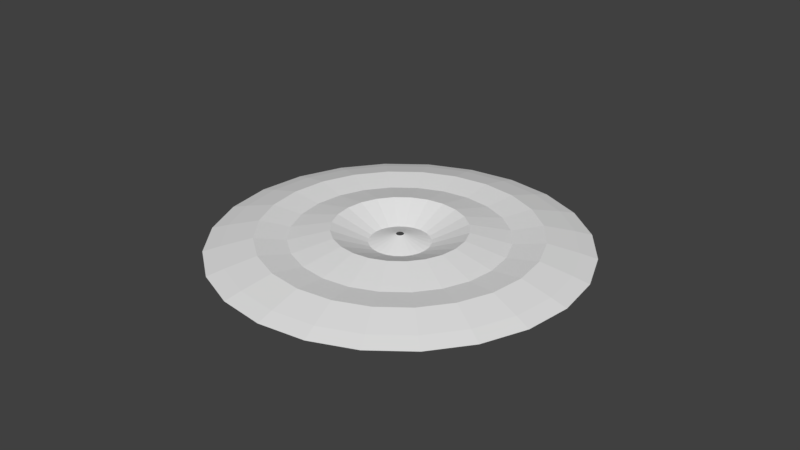 # Source: wave.blend  (saved by Blender 2.79.0; exported with 4.5.12 LTS)
import bpy
from mathutils import Matrix  # noqa: F401  (used for matrix-valued properties, if any)

bpy.ops.wm.read_factory_settings(use_empty=True)
scene = bpy.context.scene
scene.name = 'Scene'

# ---- collections
col_collection_1 = bpy.data.collections.new('Collection 1'); scene.collection.children.link(col_collection_1)
col_collection_1.hide_render = True
col_collection_1.hide_viewport = True
col_collection_2 = bpy.data.collections.new('Collection 2'); scene.collection.children.link(col_collection_2)
col_collection_2.hide_render = True
col_collection_2.hide_viewport = True
col_collection_3 = bpy.data.collections.new('Collection 3'); scene.collection.children.link(col_collection_3)
col_collection_3.hide_render = True
col_collection_3.hide_viewport = True
col_collection_6 = bpy.data.collections.new('Collection 6'); scene.collection.children.link(col_collection_6)
col_collection_6.hide_render = True
col_collection_6.hide_viewport = True
col_collection_7 = bpy.data.collections.new('Collection 7'); scene.collection.children.link(col_collection_7)
col_collection_7.hide_render = True
col_collection_7.hide_viewport = True
col_collection_8 = bpy.data.collections.new('Collection 8'); scene.collection.children.link(col_collection_8)
col_collection_8.hide_render = True
col_collection_8.hide_viewport = True
col_collection_9 = bpy.data.collections.new('Collection 9'); scene.collection.children.link(col_collection_9)

# ---- world
world_world = bpy.data.worlds.new('World'); scene.world = world_world
world_world.color = (0.05088, 0.05088, 0.05088)
world_world.use_sun_shadow = False
world_world.sun_shadow_jitter_overblur = 0.0
world_world.cycles.sampling_method = 'MANUAL'

# ---- meshes
me_cylinder = bpy.data.meshes.new('Cylinder')
me_cylinder.from_pydata([(-3.128e-08, 2.695, 0.4388), (0.0, 1.0, 0.11), (1.348, 2.334, 0.4388), (0.5, 0.866, 0.11), (2.334, 1.348, 0.4388), (0.866, 0.5, 0.11), (2.695, 8.093e-08, 0.4388), (1.0, -4.371e-08, 0.11), (2.334, -1.348, 0.4388), (0.866, -0.5, 0.11), (1.348, -2.334, 0.4388), (0.5, -0.866, 0.11), (3.757e-07, -2.695, 0.4388), (1.51e-07, -1.0, 0.11), (-1.348, -2.334, 0.4388), (-0.5, -0.866, 0.11), (-2.334, -1.348, 0.4388), (-0.866, -0.5, 0.11), (-2.695, -1.054e-06, 0.4388), (-1.0, -4.649e-07, 0.11), (-2.334, 1.348, 0.4388), (-0.866, 0.5, 0.11), (-1.348, 2.334, 0.4388), (-0.5, 0.866, 0.11), (-1.907e-08, 2.155, 0.1462), (1.078, 1.867, 0.1462), (1.867, 1.078, 0.1462), (2.155, 6.142e-08, 0.1462), (1.867, -1.078, 0.1462), (1.078, -1.867, 0.1462), (3.064e-07, -2.155, 0.1462), (-1.078, -1.867, 0.1462), (-1.867, -1.078, 0.1462), (-2.155, -8.464e-07, 0.1462), (-1.867, 1.078, 0.1462), (-1.078, 1.867, 0.1462), (-9.537e-09, 1.578, 0.5423), (0.7888, 1.366, 0.5423), (1.366, 0.7888, 0.5423), (1.578, 8.856e-09, 0.5423), (1.366, -0.7888, 0.5423), (0.7888, -1.366, 0.5423), (2.287e-07, -1.578, 0.5423), (-0.7888, -1.366, 0.5423), (-1.366, -0.7888, 0.5423), (-1.578, -6.557e-07, 0.5423), (-1.366, 0.7888, 0.5423), (-0.7888, 1.366, 0.5423), (-0.03589, 3.439, 0.01637), (1.672, 2.982, 0.01637), (2.922, 1.732, 0.01637), (3.379, 0.02425, 0.01637), (2.922, -1.683, 0.01637), (1.672, -2.933, 0.01637), (-0.03589, -3.391, 0.01637), (-1.743, -2.933, 0.01637), (-2.993, -1.683, 0.01637), (-3.451, 0.02425, 0.01637), (-2.993, 1.732, 0.01637), (-1.743, 2.982, 0.01637)], [], [(36, 1, 3, 37), (37, 3, 5, 38), (38, 5, 7, 39), (39, 7, 9, 40), (40, 9, 11, 41), (41, 11, 13, 42), (42, 13, 15, 43), (43, 15, 17, 44), (44, 17, 19, 45), (45, 19, 21, 46), (20, 34, 35, 22), (46, 21, 23, 47), (47, 23, 1, 36), (22, 35, 24, 0), (18, 33, 34, 20), (16, 32, 33, 18), (14, 31, 32, 16), (12, 30, 31, 14), (10, 29, 30, 12), (8, 28, 29, 10), (6, 27, 28, 8), (4, 26, 27, 6), (2, 25, 26, 4), (0, 24, 25, 2), (35, 47, 36, 24), (34, 46, 47, 35), (33, 45, 46, 34), (32, 44, 45, 33), (31, 43, 44, 32), (30, 42, 43, 31), (29, 41, 42, 30), (28, 40, 41, 29), (27, 39, 40, 28), (26, 38, 39, 27), (25, 37, 38, 26), (24, 36, 37, 25), (12, 14, 55, 54), (10, 12, 54, 53), (8, 10, 53, 52), (6, 8, 52, 51), (22, 0, 48, 59), (0, 2, 49, 48), (4, 6, 51, 50), (20, 22, 59, 58), (2, 4, 50, 49), (18, 20, 58, 57), (16, 18, 57, 56), (14, 16, 56, 55)])
me_cylinder.use_remesh_preserve_volume = False
me_cylinder.use_remesh_preserve_attributes = False
me_cylinder.use_mirror_vertex_groups = False
me_cylinder.update()
me_cylinder_001 = bpy.data.meshes.new('Cylinder.001')
me_cylinder_001.from_pydata([(-5.174e-08, 3.395, 0.01813), (-4.624e-09, 1.31, 0.5038), (0.8788, 3.28, 0.01813), (0.3391, 1.266, 0.5038), (1.698, 2.941, 0.01813), (0.6552, 1.135, 0.5038), (2.401, 2.401, 0.01813), (0.9265, 0.9265, 0.5038), (2.941, 1.698, 0.01813), (1.135, 0.6552, 0.5038), (3.28, 0.8788, 0.01813), (1.266, 0.3391, 0.5038), (3.395, 5.636e-07, 0.01813), (1.31, 1.359e-07, 0.5038), (3.28, -0.8788, 0.01813), (1.266, -0.3391, 0.5038), (2.941, -1.698, 0.01813), (1.135, -0.6552, 0.5038), (2.401, -2.401, 0.01813), (0.9265, -0.9265, 0.5038), (1.698, -2.941, 0.01813), (0.6552, -1.135, 0.5038), (0.8788, -3.28, 0.01813), (0.3391, -1.266, 0.5038), (1.27e-06, -3.395, 0.01813), (5.056e-07, -1.31, 0.5038), (-0.8788, -3.28, 0.01813), (-0.3391, -1.266, 0.5038), (-1.698, -2.941, 0.01813), (-0.6552, -1.135, 0.5038), (-2.401, -2.401, 0.01813), (-0.9265, -0.9265, 0.5038), (-2.941, -1.698, 0.01813), (-1.135, -0.6552, 0.5038), (-3.28, -0.8788, 0.01813), (-1.266, -0.3391, 0.5038), (-3.395, -1.271e-06, 0.01813), (-1.31, -5.722e-07, 0.5038), (-3.28, 0.8788, 0.01813), (-1.266, 0.3391, 0.5038), (-2.941, 1.698, 0.01813), (-1.135, 0.6552, 0.5038), (-2.401, 2.401, 0.01813), (-0.9265, 0.9265, 0.5038), (-1.698, 2.941, 0.01813), (-0.6552, 1.135, 0.5038), (-0.8788, 3.28, 0.01813), (-0.3391, 1.266, 0.5038), (-2.278e-08, 2.661, 0.3142), (0.6887, 2.57, 0.3142), (1.33, 2.304, 0.3142), (1.882, 1.882, 0.3142), (2.304, 1.33, 0.3142), (2.57, 0.6887, 0.3142), (2.661, 4.354e-07, 0.3142), (2.57, -0.6887, 0.3142), (2.304, -1.33, 0.3142), (1.882, -1.882, 0.3142), (1.33, -2.304, 0.3142), (0.6887, -2.57, 0.3142), (1.013e-06, -2.661, 0.3142), (-0.6887, -2.57, 0.3142), (-1.33, -2.304, 0.3142), (-1.882, -1.882, 0.3142), (-2.304, -1.33, 0.3142), (-2.57, -0.6887, 0.3142), (-2.661, -1.003e-06, 0.3142), (-2.57, 0.6887, 0.3142), (-2.304, 1.33, 0.3142), (-1.882, 1.882, 0.3142), (-1.33, 2.304, 0.3142), (-0.6887, 2.57, 0.3142), (-2.206e-08, 2.093, 0.1706), (0.5417, 2.022, 0.1706), (1.046, 1.813, 0.1706), (1.48, 1.48, 0.1706), (1.813, 1.046, 0.1706), (2.022, 0.5417, 0.1706), (2.093, 3.201e-07, 0.1706), (2.022, -0.5417, 0.1706), (1.813, -1.046, 0.1706), (1.48, -1.48, 0.1706), (1.046, -1.813, 0.1706), (0.5417, -2.022, 0.1706), (7.93e-07, -2.093, 0.1706), (-0.5417, -2.022, 0.1706), (-1.046, -1.813, 0.1706), (-1.48, -1.48, 0.1706), (-1.813, -1.046, 0.1706), (-2.022, -0.5417, 0.1706), (-2.093, -8.109e-07, 0.1706), (-2.022, 0.5417, 0.1706), (-1.813, 1.046, 0.1706), (-1.48, 1.48, 0.1706), (-1.046, 1.813, 0.1706), (-0.5417, 2.022, 0.1706), (8.752e-09, 0.3039, -0.02272), (0.07867, 0.2936, -0.02272), (0.152, 0.2632, -0.02272), (0.2149, 0.2149, -0.02272), (0.2632, 0.152, -0.02272), (0.2936, 0.07867, -0.02272), (0.3039, -8.647e-08, -0.02272), (0.2936, -0.07867, -0.02272), (0.2632, -0.152, -0.02272), (0.2149, -0.2149, -0.02272), (0.152, -0.2632, -0.02272), (0.07867, -0.2936, -0.02272), (1.271e-07, -0.3039, -0.02272), (-0.07867, -0.2936, -0.02272), (-0.152, -0.2632, -0.02272), (-0.2149, -0.2149, -0.02272), (-0.2632, -0.152, -0.02272), (-0.2936, -0.07867, -0.02272), (-0.3039, -2.507e-07, -0.02272), (-0.2936, 0.07867, -0.02272), (-0.2632, 0.152, -0.02272), (-0.2149, 0.2149, -0.02272), (-0.152, 0.2632, -0.02272), (-0.07867, 0.2936, -0.02272)], [], [(72, 1, 3, 73), (73, 3, 5, 74), (74, 5, 7, 75), (75, 7, 9, 76), (76, 9, 11, 77), (77, 11, 13, 78), (78, 13, 15, 79), (79, 15, 17, 80), (80, 17, 19, 81), (81, 19, 21, 82), (82, 21, 23, 83), (83, 23, 25, 84), (84, 25, 27, 85), (85, 27, 29, 86), (86, 29, 31, 87), (87, 31, 33, 88), (88, 33, 35, 89), (89, 35, 37, 90), (90, 37, 39, 91), (91, 39, 41, 92), (92, 41, 43, 93), (93, 43, 45, 94), (44, 70, 71, 46), (94, 45, 47, 95), (95, 47, 1, 72), (46, 71, 48, 0), (42, 69, 70, 44), (40, 68, 69, 42), (38, 67, 68, 40), (36, 66, 67, 38), (34, 65, 66, 36), (32, 64, 65, 34), (30, 63, 64, 32), (28, 62, 63, 30), (26, 61, 62, 28), (24, 60, 61, 26), (22, 59, 60, 24), (20, 58, 59, 22), (18, 57, 58, 20), (16, 56, 57, 18), (14, 55, 56, 16), (12, 54, 55, 14), (10, 53, 54, 12), (8, 52, 53, 10), (6, 51, 52, 8), (4, 50, 51, 6), (2, 49, 50, 4), (0, 48, 49, 2), (71, 95, 72, 48), (70, 94, 95, 71), (69, 93, 94, 70), (68, 92, 93, 69), (67, 91, 92, 68), (66, 90, 91, 67), (65, 89, 90, 66), (64, 88, 89, 65), (63, 87, 88, 64), (62, 86, 87, 63), (61, 85, 86, 62), (60, 84, 85, 61), (59, 83, 84, 60), (58, 82, 83, 59), (57, 81, 82, 58), (56, 80, 81, 57), (55, 79, 80, 56), (54, 78, 79, 55), (53, 77, 78, 54), (52, 76, 77, 53), (51, 75, 76, 52), (50, 74, 75, 51), (49, 73, 74, 50), (48, 72, 73, 49), (5, 3, 97, 98), (15, 13, 102, 103), (25, 23, 107, 108), (35, 33, 112, 113), (45, 43, 117, 118), (11, 9, 100, 101), (21, 19, 105, 106), (31, 29, 110, 111), (41, 39, 115, 116), (7, 5, 98, 99), (17, 15, 103, 104), (3, 1, 96, 97), (27, 25, 108, 109), (37, 35, 113, 114), (47, 45, 118, 119), (13, 11, 101, 102), (23, 21, 106, 107), (33, 31, 111, 112), (43, 41, 116, 117), (9, 7, 99, 100), (19, 17, 104, 105), (29, 27, 109, 110), (39, 37, 114, 115), (1, 47, 119, 96)])
_uv = me_cylinder_001.uv_layers.new(name='UVMap')
_uv.uv.foreach_set('vector', [0.3379, 0.41, 0.3379, 0.652, 0.297, 0.6519, 0.297, 0.4098, 0.297, 0.4098, 0.297, 0.6519, 0.2561, 0.6518, 0.2561, 0.4097, 0.2561, 0.4097, 0.2561, 0.6518, 0.2152, 0.6517, 0.2152, 0.4096, 0.2152, 0.4096, 0.2152, 0.6517, 0.1743, 0.6516, 0.1743, 0.4095, 0.1743, 0.4095, 0.1743, 0.6516, 0.1334, 0.6515, 0.1334, 0.4094, 0.1334, 0.4094, 0.1334, 0.6515, 0.09247, 0.6513, 0.09254, 0.4093, 0.09254, 0.4093, 0.09247, 0.6513, 0.05157, 0.6512, 0.05164, 0.4092, 0.05164, 0.4092, 0.05157, 0.6512, 0.01067, 0.6511, 0.01074, 0.4091, 0.9923, 0.4117, 0.9922, 0.6538, 0.9513, 0.6537, 0.9514, 0.4116, 0.9514, 0.4116, 0.9513, 0.6537, 0.9104, 0.6536, 0.9105, 0.4115, 0.9105, 0.4115, 0.9104, 0.6536, 0.8695, 0.6535, 0.8696, 0.4114, 0.8696, 0.4114, 0.8695, 0.6535, 0.8286, 0.6534, 0.8287, 0.4113, 0.8287, 0.4113, 0.8286, 0.6534, 0.7877, 0.6532, 0.7878, 0.4112, 0.7878, 0.4112, 0.7877, 0.6532, 0.7468, 0.6531, 0.7469, 0.4111, 0.7469, 0.4111, 0.7468, 0.6531, 0.7059, 0.653, 0.706, 0.411, 0.706, 0.411, 0.7059, 0.653, 0.665, 0.6529, 0.6651, 0.4108, 0.6651, 0.4108, 0.665, 0.6529, 0.6241, 0.6528, 0.6242, 0.4107, 0.6242, 0.4107, 0.6241, 0.6528, 0.5832, 0.6527, 0.5833, 0.4106, 0.5833, 0.4106, 0.5832, 0.6527, 0.5423, 0.6526, 0.5424, 0.4105, 0.5424, 0.4105, 0.5423, 0.6526, 0.5014, 0.6525, 0.5015, 0.4104, 0.5015, 0.4104, 0.5014, 0.6525, 0.4605, 0.6523, 0.4606, 0.4103, 0.4606, 0.4103, 0.4605, 0.6523, 0.4196, 0.6522, 0.4197, 0.4102, 0.4198, 0.01811, 0.4198, 0.2434, 0.3789, 0.2433, 0.3789, 0.018, 0.4197, 0.4102, 0.4196, 0.6522, 0.3787, 0.6521, 0.3788, 0.4101, 0.3788, 0.4101, 0.3787, 0.6521, 0.3379, 0.652, 0.3379, 0.41, 0.3789, 0.018, 0.3789, 0.2433, 0.338, 0.2432, 0.338, 0.01789, 0.4607, 0.01822, 0.4607, 0.2436, 0.4198, 0.2434, 0.4198, 0.01811, 0.5016, 0.01833, 0.5016, 0.2437, 0.4607, 0.2436, 0.4607, 0.01822, 0.5425, 0.01845, 0.5425, 0.2438, 0.5016, 0.2437, 0.5016, 0.01833, 0.5834, 0.01856, 0.5834, 0.2439, 0.5425, 0.2438, 0.5425, 0.01845, 0.6243, 0.01867, 0.6242, 0.244, 0.5834, 0.2439, 0.5834, 0.01856, 0.6652, 0.01878, 0.6651, 0.2441, 0.6242, 0.244, 0.6243, 0.01867, 0.7061, 0.01889, 0.706, 0.2442, 0.6651, 0.2441, 0.6652, 0.01878, 0.747, 0.019, 0.7469, 0.2443, 0.706, 0.2442, 0.7061, 0.01889, 0.7879, 0.01911, 0.7878, 0.2445, 0.7469, 0.2443, 0.747, 0.019, 0.8288, 0.01923, 0.8287, 0.2446, 0.7878, 0.2445, 0.7879, 0.01911, 0.8697, 0.01934, 0.8696, 0.2447, 0.8287, 0.2446, 0.8288, 0.01923, 0.9106, 0.01945, 0.9105, 0.2448, 0.8696, 0.2447, 0.8697, 0.01934, 0.9515, 0.01956, 0.9514, 0.2449, 0.9105, 0.2448, 0.9106, 0.01945, 0.9924, 0.01967, 0.9923, 0.245, 0.9514, 0.2449, 0.9515, 0.01956, 0.05175, 0.01711, 0.05169, 0.2424, 0.01079, 0.2423, 0.01085, 0.01699, 0.09265, 0.01722, 0.09258, 0.2426, 0.05169, 0.2424, 0.05175, 0.01711, 0.1335, 0.01733, 0.1335, 0.2427, 0.09258, 0.2426, 0.09265, 0.01722, 0.1744, 0.01744, 0.1744, 0.2428, 0.1335, 0.2427, 0.1335, 0.01733, 0.2153, 0.01755, 0.2153, 0.2429, 0.1744, 0.2428, 0.1744, 0.01744, 0.2562, 0.01766, 0.2562, 0.243, 0.2153, 0.2429, 0.2153, 0.01755, 0.2971, 0.01778, 0.2971, 0.2431, 0.2562, 0.243, 0.2562, 0.01766, 0.338, 0.01789, 0.338, 0.2432, 0.2971, 0.2431, 0.2971, 0.01778, 0.3789, 0.2433, 0.3788, 0.4101, 0.3379, 0.41, 0.338, 0.2432, 0.4198, 0.2434, 0.4197, 0.4102, 0.3788, 0.4101, 0.3789, 0.2433, 0.4607, 0.2436, 0.4606, 0.4103, 0.4197, 0.4102, 0.4198, 0.2434, 0.5016, 0.2437, 0.5015, 0.4104, 0.4606, 0.4103, 0.4607, 0.2436, 0.5425, 0.2438, 0.5424, 0.4105, 0.5015, 0.4104, 0.5016, 0.2437, 0.5834, 0.2439, 0.5833, 0.4106, 0.5424, 0.4105, 0.5425, 0.2438, 0.6242, 0.244, 0.6242, 0.4107, 0.5833, 0.4106, 0.5834, 0.2439, 0.6651, 0.2441, 0.6651, 0.4108, 0.6242, 0.4107, 0.6242, 0.244, 0.706, 0.2442, 0.706, 0.411, 0.6651, 0.4108, 0.6651, 0.2441, 0.7469, 0.2443, 0.7469, 0.4111, 0.706, 0.411, 0.706, 0.2442, 0.7878, 0.2445, 0.7878, 0.4112, 0.7469, 0.4111, 0.7469, 0.2443, 0.8287, 0.2446, 0.8287, 0.4113, 0.7878, 0.4112, 0.7878, 0.2445, 0.8696, 0.2447, 0.8696, 0.4114, 0.8287, 0.4113, 0.8287, 0.2446, 0.9105, 0.2448, 0.9105, 0.4115, 0.8696, 0.4114, 0.8696, 0.2447, 0.9514, 0.2449, 0.9514, 0.4116, 0.9105, 0.4115, 0.9105, 0.2448, 0.9923, 0.245, 0.9923, 0.4117, 0.9514, 0.4116, 0.9514, 0.2449, 0.05169, 0.2424, 0.05164, 0.4092, 0.01074, 0.4091, 0.01079, 0.2423, 0.09258, 0.2426, 0.09254, 0.4093, 0.05164, 0.4092, 0.05169, 0.2424, 0.1335, 0.2427, 0.1334, 0.4094, 0.09254, 0.4093, 0.09258, 0.2426, 0.1744, 0.2428, 0.1743, 0.4095, 0.1334, 0.4094, 0.1335, 0.2427, 0.2153, 0.2429, 0.2152, 0.4096, 0.1743, 0.4095, 0.1744, 0.2428, 0.2562, 0.243, 0.2561, 0.4097, 0.2152, 0.4096, 0.2153, 0.2429, 0.2971, 0.2431, 0.297, 0.4098, 0.2561, 0.4097, 0.2562, 0.243, 0.338, 0.2432, 0.3379, 0.41, 0.297, 0.4098, 0.2971, 0.2431, 0.2561, 0.6518, 0.297, 0.6519, 0.2969, 0.9751, 0.256, 0.975, 0.05157, 0.6512, 0.09247, 0.6513, 0.09237, 0.9746, 0.05148, 0.9744, 0.8286, 0.6534, 0.8695, 0.6535, 0.8694, 0.9767, 0.8285, 0.9766, 0.6241, 0.6528, 0.665, 0.6529, 0.6649, 0.9761, 0.624, 0.976, 0.4196, 0.6522, 0.4605, 0.6523, 0.4604, 0.9756, 0.4196, 0.9755, 0.1334, 0.6515, 0.1743, 0.6516, 0.1742, 0.9748, 0.1333, 0.9747, 0.9104, 0.6536, 0.9513, 0.6537, 0.9512, 0.9769, 0.9103, 0.9768, 0.7059, 0.653, 0.7468, 0.6531, 0.7467, 0.9763, 0.7058, 0.9762, 0.5014, 0.6525, 0.5423, 0.6526, 0.5422, 0.9758, 0.5013, 0.9757, 0.2152, 0.6517, 0.2561, 0.6518, 0.256, 0.975, 0.2151, 0.9749, 0.01067, 0.6511, 0.05157, 0.6512, 0.05148, 0.9744, 0.01058, 0.9743, 0.297, 0.6519, 0.3379, 0.652, 0.3378, 0.9752, 0.2969, 0.9751, 0.7877, 0.6532, 0.8286, 0.6534, 0.8285, 0.9766, 0.7876, 0.9765, 0.5832, 0.6527, 0.6241, 0.6528, 0.624, 0.976, 0.5831, 0.9759, 0.3787, 0.6521, 0.4196, 0.6522, 0.4196, 0.9755, 0.3787, 0.9753, 0.09247, 0.6513, 0.1334, 0.6515, 0.1333, 0.9747, 0.09237, 0.9746, 0.8695, 0.6535, 0.9104, 0.6536, 0.9103, 0.9768, 0.8694, 0.9767, 0.665, 0.6529, 0.7059, 0.653, 0.7058, 0.9762, 0.6649, 0.9761, 0.4605, 0.6523, 0.5014, 0.6525, 0.5013, 0.9757, 0.4604, 0.9756, 0.1743, 0.6516, 0.2152, 0.6517, 0.2151, 0.9749, 0.1742, 0.9748, 0.9513, 0.6537, 0.9922, 0.6538, 0.9921, 0.977, 0.9512, 0.9769, 0.7468, 0.6531, 0.7877, 0.6532, 0.7876, 0.9765, 0.7467, 0.9763, 0.5423, 0.6526, 0.5832, 0.6527, 0.5831, 0.9759, 0.5422, 0.9758, 0.3379, 0.652, 0.3787, 0.6521, 0.3787, 0.9753, 0.3378, 0.9752])
me_cylinder_001.use_remesh_preserve_volume = False
me_cylinder_001.use_remesh_preserve_attributes = False
me_cylinder_001.use_mirror_vertex_groups = False
me_cylinder_001.update()
me_cylinder_002 = bpy.data.meshes.new('Cylinder.002')
me_cylinder_002.from_pydata([(-5.35e-08, 3.352, 0.1269), (-0.9724, 3.629, 0.01813), (0.8675, 3.238, 0.1269), (0.3391, 1.266, 0.5038), (1.676, 2.903, 0.1269), (-1.879, 3.254, 0.01813), (2.37, 2.37, 0.1269), (0.9265, 0.9265, 0.5038), (2.903, 1.676, 0.1269), (-2.657, 2.657, 0.01813), (3.238, 0.8675, 0.1269), (1.266, 0.3391, 0.5038), (3.352, 5.547e-07, 0.1269), (-3.254, 1.878, 0.01813), (3.238, -0.8675, 0.1269), (1.266, -0.3391, 0.5038), (2.903, -1.676, 0.1269), (-3.629, 0.9724, 0.01813), (2.37, -2.37, 0.1269), (0.9265, -0.9265, 0.5038), (1.676, -2.903, 0.1269), (-3.757, -1.392e-06, 0.01813), (0.8675, -3.238, 0.1269), (0.3391, -1.266, 0.5038), (1.252e-06, -3.352, 0.1269), (-3.629, -0.9724, 0.01813), (-0.8675, -3.238, 0.1269), (-0.3391, -1.266, 0.5038), (-1.676, -2.903, 0.1269), (-3.254, -1.878, 0.01813), (-2.37, -2.37, 0.1269), (-0.9265, -0.9265, 0.5038), (-2.903, -1.676, 0.1269), (-2.657, -2.657, 0.01813), (-3.238, -0.8675, 0.1269), (-1.266, -0.3391, 0.5038), (-3.352, -1.257e-06, 0.1269), (-1.878, -3.254, 0.01813), (-3.238, 0.8675, 0.1269), (-1.266, 0.3391, 0.5038), (-2.903, 1.676, 0.1269), (-0.9724, -3.629, 0.01813), (-2.37, 2.37, 0.1269), (-0.9265, 0.9265, 0.5038), (-1.676, 2.903, 0.1269), (1.398e-06, -3.757, 0.01813), (-0.8675, 3.238, 0.1269), (-0.3391, 1.266, 0.5038), (-2.278e-08, 2.661, 0.3142), (0.6887, 2.57, 0.3142), (1.33, 2.304, 0.3142), (1.882, 1.882, 0.3142), (2.304, 1.33, 0.3142), (2.57, 0.6887, 0.3142), (2.661, 4.354e-07, 0.3142), (2.57, -0.6887, 0.3142), (2.304, -1.33, 0.3142), (1.882, -1.882, 0.3142), (1.33, -2.304, 0.3142), (0.6887, -2.57, 0.3142), (1.013e-06, -2.661, 0.3142), (-0.6887, -2.57, 0.3142), (-1.33, -2.304, 0.3142), (-1.882, -1.882, 0.3142), (-2.304, -1.33, 0.3142), (-2.57, -0.6887, 0.3142), (-2.661, -1.003e-06, 0.3142), (-2.57, 0.6887, 0.3142), (-2.304, 1.33, 0.3142), (-1.882, 1.882, 0.3142), (-1.33, 2.304, 0.3142), (-0.6887, 2.57, 0.3142), (-2.206e-08, 2.093, 0.1706), (0.5417, 2.022, 0.1706), (1.046, 1.813, 0.1706), (1.48, 1.48, 0.1706), (1.813, 1.046, 0.1706), (2.022, 0.5417, 0.1706), (2.093, 3.201e-07, 0.1706), (2.022, -0.5417, 0.1706), (1.813, -1.046, 0.1706), (1.48, -1.48, 0.1706), (1.046, -1.813, 0.1706), (0.5417, -2.022, 0.1706), (7.93e-07, -2.093, 0.1706), (-0.5417, -2.022, 0.1706), (-1.046, -1.813, 0.1706), (-1.48, -1.48, 0.1706), (-1.813, -1.046, 0.1706), (-2.022, -0.5417, 0.1706), (-2.093, -8.109e-07, 0.1706), (-2.022, 0.5417, 0.1706), (-1.813, 1.046, 0.1706), (-1.48, 1.48, 0.1706), (-1.046, 1.813, 0.1706), (-0.5417, 2.022, 0.1706), (0.9724, -3.629, 0.01813), (0.1724, 0.6433, -0.02272), (1.878, -3.254, 0.01813), (0.4709, 0.4709, -0.02272), (2.657, -2.657, 0.01813), (0.6433, 0.1724, -0.02272), (3.254, -1.878, 0.01813), (0.6433, -0.1724, -0.02272), (3.629, -0.9724, 0.01813), (0.4709, -0.4709, -0.02272), (3.757, 6.385e-07, 0.01813), (0.1724, -0.6433, -0.02272), (3.629, 0.9724, 0.01813), (-0.1724, -0.6433, -0.02272), (3.254, 1.878, 0.01813), (-0.4709, -0.4709, -0.02272), (2.657, 2.657, 0.01813), (-0.6433, -0.1724, -0.02272), (1.878, 3.254, 0.01813), (-0.6433, 0.1724, -0.02272), (0.9724, 3.629, 0.01813), (-0.4709, 0.4709, -0.02272), (-6.523e-08, 3.757, 0.01813), (-0.1724, 0.6433, -0.02272), (0.4337, 3.295, 0.1269), (-0.4862, 3.693, 0.01813), (1.272, 3.07, 0.1269), (-1.425, 3.441, 0.01813), (2.023, 2.636, 0.1269), (2.636, 2.023, 0.1269), (3.07, 1.272, 0.1269), (-2.268, 2.955, 0.01813), (3.295, 0.4337, 0.1269), (3.295, -0.4337, 0.1269), (-2.955, 2.268, 0.01813), (3.07, -1.272, 0.1269), (2.636, -2.023, 0.1269), (-3.441, 1.425, 0.01813), (2.023, -2.636, 0.1269), (1.272, -3.07, 0.1269), (-3.693, 0.4862, 0.01813), (0.4337, -3.295, 0.1269), (-3.693, -0.4862, 0.01813), (-0.4337, -3.295, 0.1269), (-1.272, -3.07, 0.1269), (-3.441, -1.425, 0.01813), (-2.023, -2.636, 0.1269), (-2.636, -2.023, 0.1269), (-2.955, -2.268, 0.01813), (-3.07, -1.272, 0.1269), (-3.295, -0.4337, 0.1269), (-2.268, -2.955, 0.01813), (-3.295, 0.4337, 0.1269), (-3.07, 1.272, 0.1269), (-1.425, -3.441, 0.01813), (-2.636, 2.023, 0.1269), (-2.023, 2.636, 0.1269), (-1.272, 3.07, 0.1269), (-0.4862, -3.693, 0.01813), (-0.4337, 3.295, 0.1269), (0.4862, -3.693, 0.01813), (1.425, -3.441, 0.01813), (2.268, -2.955, 0.01813), (2.955, -2.268, 0.01813), (3.441, -1.425, 0.01813), (3.693, -0.4862, 0.01813), (3.693, 0.4862, 0.01813), (3.441, 1.425, 0.01813), (2.955, 2.268, 0.01813), (2.268, 2.955, 0.01813), (1.425, 3.441, 0.01813), (0.4862, 3.693, 0.01813)], [], [(131, 16, 102, 160), (73, 3, 74), (74, 7, 75), (75, 7, 76), (76, 11, 77), (77, 11, 78), (78, 15, 79), (79, 15, 80), (80, 19, 81), (81, 19, 82), (82, 23, 83), (83, 23, 84), (84, 27, 85), (85, 27, 86), (86, 31, 87), (87, 31, 88), (88, 35, 89), (89, 35, 90), (90, 39, 91), (91, 39, 92), (92, 43, 93), (93, 43, 94), (44, 70, 153), (94, 47, 95), (95, 47, 72), (46, 71, 155), (42, 69, 152), (40, 68, 151), (38, 67, 149), (36, 66, 148), (34, 65, 146), (32, 64, 145), (30, 63, 143), (28, 62, 142), (26, 61, 140), (24, 60, 139), (22, 59, 137), (20, 58, 135), (18, 57, 134), (16, 56, 132), (14, 55, 131), (12, 54, 129), (10, 53, 128), (8, 52, 126), (6, 51, 125), (4, 50, 124), (2, 49, 122), (0, 48, 120), (71, 95, 72, 48), (70, 94, 95, 71), (69, 93, 94, 70), (68, 92, 93, 69), (67, 91, 92, 68), (66, 90, 91, 67), (65, 89, 90, 66), (64, 88, 89, 65), (63, 87, 88, 64), (62, 86, 87, 63), (61, 85, 86, 62), (60, 84, 85, 61), (59, 83, 84, 60), (58, 82, 83, 59), (57, 81, 82, 58), (56, 80, 81, 57), (55, 79, 80, 56), (54, 78, 79, 55), (53, 77, 78, 54), (52, 76, 77, 53), (51, 75, 76, 52), (50, 74, 75, 51), (49, 73, 74, 50), (48, 72, 73, 49), (15, 11, 101, 103), (27, 23, 107, 109), (31, 111, 113, 35), (47, 43, 117, 119), (11, 7, 99, 101), (23, 19, 105, 107), (27, 109, 111, 31), (43, 39, 115, 117), (19, 15, 103, 105), (3, 47, 119, 97), (39, 35, 113, 115), (32, 145, 141, 29), (12, 129, 161, 106), (10, 128, 162, 108), (46, 155, 121, 1), (22, 137, 156, 96), (26, 140, 150, 41), (2, 122, 166, 116), (6, 125, 164, 112), (36, 148, 136, 21), (40, 151, 130, 13), (16, 132, 159, 102), (20, 135, 157, 98), (3, 72, 47), (15, 78, 11), (11, 76, 7), (86, 27, 31), (88, 31, 35), (90, 35, 39), (92, 39, 43), (47, 94, 43), (74, 3, 7), (30, 143, 144, 33), (19, 80, 15), (23, 82, 19), (84, 23, 27), (44, 153, 123, 5), (4, 124, 165, 114), (38, 149, 133, 17), (28, 142, 147, 37), (18, 134, 158, 100), (7, 3, 97, 99), (8, 126, 163, 110), (3, 73, 72), (42, 152, 127, 9), (34, 146, 138, 25), (24, 139, 154, 45), (0, 120, 167, 118), (49, 120, 48), (120, 49, 2), (120, 2, 116, 167), (51, 124, 50), (124, 51, 6), (139, 26, 41, 154), (53, 126, 52), (126, 53, 10), (146, 36, 21, 138), (55, 129, 54), (129, 55, 14), (152, 44, 5, 127), (57, 132, 56), (132, 57, 18), (126, 10, 108, 163), (59, 135, 58), (135, 59, 22), (134, 20, 98, 158), (61, 139, 60), (139, 61, 26), (142, 30, 33, 147), (63, 142, 62), (142, 63, 30), (149, 40, 13, 133), (65, 145, 64), (145, 65, 34), (124, 6, 112, 165), (67, 148, 66), (148, 67, 38), (153, 46, 1, 123), (69, 151, 68), (151, 69, 42), (143, 32, 29, 144), (48, 155, 71), (155, 48, 0), (135, 22, 96, 157), (50, 122, 49), (122, 50, 4), (132, 18, 100, 159), (52, 125, 51), (125, 52, 8), (151, 42, 9, 130), (54, 128, 53), (128, 54, 12), (148, 38, 17, 136), (56, 131, 55), (131, 56, 16), (125, 8, 110, 164), (58, 134, 57), (134, 58, 20), (122, 4, 114, 166), (60, 137, 59), (137, 60, 24), (140, 28, 37, 150), (62, 140, 61), (140, 62, 28), (137, 24, 45, 156), (64, 143, 63), (143, 64, 32), (155, 0, 118, 121), (66, 146, 65), (146, 66, 36), (128, 12, 106, 162), (68, 149, 67), (149, 68, 40), (129, 14, 104, 161), (70, 152, 69), (152, 70, 44), (145, 34, 25, 141), (71, 153, 70), (153, 71, 46), (14, 131, 160, 104)])
me_cylinder_002.use_remesh_preserve_volume = False
me_cylinder_002.use_remesh_preserve_attributes = False
me_cylinder_002.use_mirror_vertex_groups = False
me_cylinder_002.update()
me_cylinder_003 = bpy.data.meshes.new('Cylinder.003')
me_cylinder_003.from_pydata([(-4.751e-08, 3.153, 0.04858), (-2.59e-09, 1.425, 0.1973), (0.816, 3.045, 0.04858), (0.3687, 1.376, 0.1973), (1.576, 2.73, 0.04858), (0.7123, 1.234, 0.1973), (2.229, 2.229, 0.04858), (1.007, 1.007, 0.1973), (2.73, 1.576, 0.04858), (1.234, 0.7123, 0.1973), (3.045, 0.816, 0.04858), (1.376, 0.3687, 0.1973), (3.153, 5.105e-07, 0.04858), (1.425, 1.583e-07, 0.1973), (3.045, -0.8159, 0.04858), (1.376, -0.3687, 0.1973), (2.73, -1.576, 0.04858), (1.234, -0.7123, 0.1973), (2.229, -2.229, 0.04858), (1.007, -1.007, 0.1973), (1.576, -2.73, 0.04858), (0.7123, -1.234, 0.1973), (0.816, -3.045, 0.04858), (0.3687, -1.376, 0.1973), (1.18e-06, -3.153, 0.04858), (5.522e-07, -1.425, 0.1973), (-0.8159, -3.045, 0.04858), (-0.3687, -1.376, 0.1973), (-1.576, -2.73, 0.04858), (-0.7123, -1.234, 0.1973), (-2.229, -2.229, 0.04858), (-1.007, -1.007, 0.1973), (-2.73, -1.576, 0.04858), (-1.234, -0.7123, 0.1973), (-3.045, -0.816, 0.04858), (-1.376, -0.3687, 0.1973), (-3.153, -1.193e-06, 0.04858), (-1.425, -6.115e-07, 0.1973), (-3.045, 0.8159, 0.04858), (-1.376, 0.3687, 0.1973), (-2.73, 1.576, 0.04858), (-1.234, 0.7123, 0.1973), (-2.229, 2.229, 0.04858), (-1.007, 1.007, 0.1973), (-1.576, 2.73, 0.04858), (-0.7123, 1.234, 0.1973), (-0.816, 3.045, 0.04858), (-0.3687, 1.376, 0.1973), (-1.345e-08, 2.468, 0.2131), (0.6388, 2.384, 0.2131), (1.234, 2.137, 0.2131), (1.745, 1.745, 0.2131), (2.137, 1.234, 0.2131), (2.384, 0.6388, 0.2131), (2.468, 3.96e-07, 0.2131), (2.384, -0.6388, 0.2131), (2.137, -1.234, 0.2131), (1.745, -1.745, 0.2131), (1.234, -2.137, 0.2131), (0.6388, -2.384, 0.2131), (9.476e-07, -2.468, 0.2131), (-0.6388, -2.384, 0.2131), (-1.234, -2.137, 0.2131), (-1.745, -1.745, 0.2131), (-2.137, -1.234, 0.2131), (-2.384, -0.6388, 0.2131), (-2.468, -9.377e-07, 0.2131), (-2.384, 0.6388, 0.2131), (-2.137, 1.234, 0.2131), (-1.745, 1.745, 0.2131), (-1.234, 2.137, 0.2131), (-0.6388, 2.384, 0.2131), (-1.404e-08, 2.029, 0.09564), (0.5251, 1.96, 0.09564), (1.014, 1.757, 0.09564), (1.434, 1.434, 0.09564), (1.757, 1.014, 0.09564), (1.96, 0.5251, 0.09564), (2.029, 2.926e-07, 0.09564), (1.96, -0.5251, 0.09564), (1.757, -1.014, 0.09564), (1.434, -1.434, 0.09564), (1.014, -1.757, 0.09564), (0.5251, -1.96, 0.09564), (7.759e-07, -2.029, 0.09564), (-0.5251, -1.96, 0.09564), (-1.014, -1.757, 0.09564), (-1.434, -1.434, 0.09564), (-1.757, -1.014, 0.09564), (-1.96, -0.5251, 0.09564), (-2.029, -8.037e-07, 0.09564), (-1.96, 0.5251, 0.09564), (-1.757, 1.014, 0.09564), (-1.434, 1.434, 0.09564), (-1.014, 1.757, 0.09564), (-0.5251, 1.96, 0.09564), (3.54e-09, 0.2919, 0.7642), (0.07554, 0.2819, 0.7642), (0.1459, 0.2528, 0.7642), (0.2064, 0.2064, 0.7642), (0.2528, 0.1459, 0.7642), (0.2819, 0.07554, 0.7642), (0.2919, -9.107e-08, 0.7642), (0.2819, -0.07554, 0.7642), (0.2528, -0.1459, 0.7642), (0.2064, -0.2064, 0.7642), (0.1459, -0.2528, 0.7642), (0.07554, -0.2819, 0.7642), (1.172e-07, -0.2919, 0.7642), (-0.07554, -0.2819, 0.7642), (-0.1459, -0.2528, 0.7642), (-0.2064, -0.2064, 0.7642), (-0.2528, -0.1459, 0.7642), (-0.2819, -0.07554, 0.7642), (-0.2919, -2.488e-07, 0.7642), (-0.2819, 0.07554, 0.7642), (-0.2528, 0.1459, 0.7642), (-0.2064, 0.2064, 0.7642), (-0.1459, 0.2528, 0.7642), (-0.07554, 0.2819, 0.7642), (0.3492, 0.6048, 0.2987), (0.1807, 0.6746, 0.2987), (0.6746, -0.1807, 0.2987), (0.6984, -6.109e-09, 0.2987), (2.783e-07, -0.6984, 0.2987), (0.1807, -0.6746, 0.2987), (-0.6746, -0.1807, 0.2987), (-0.6048, -0.3492, 0.2987), (-0.3492, 0.6048, 0.2987), (-0.4938, 0.4938, 0.2987), (0.6746, 0.1807, 0.2987), (0.6048, 0.3492, 0.2987), (0.3492, -0.6048, 0.2987), (0.4938, -0.4938, 0.2987), (-0.4938, -0.4938, 0.2987), (-0.3492, -0.6048, 0.2987), (-0.6048, 0.3492, 0.2987), (-0.6746, 0.1807, 0.2987), (0.4938, 0.4938, 0.2987), (0.6048, -0.3492, 0.2987), (6.326e-09, 0.6984, 0.2987), (-0.1807, -0.6746, 0.2987), (-0.6984, -3.835e-07, 0.2987), (-0.1807, 0.6746, 0.2987), (0.5221, 0.9043, 0.08124), (1.009, -0.2703, 0.08124), (4.073e-07, -1.044, 0.08124), (-1.009, -0.2703, 0.08124), (-0.5221, 0.9043, 0.08124), (1.009, 0.2703, 0.08124), (0.5221, -0.9043, 0.08124), (-0.7383, -0.7383, 0.08124), (-0.9043, 0.5221, 0.08124), (0.7383, 0.7383, 0.08124), (0.9043, -0.5221, 0.08124), (-0.2703, -1.009, 0.08124), (-1.044, -4.92e-07, 0.08124), (-0.2703, 1.009, 0.08124), (0.2703, 1.009, 0.08124), (1.044, 7.229e-08, 0.08124), (0.2703, -1.009, 0.08124), (-0.9043, -0.5221, 0.08124), (-0.7383, 0.7383, 0.08124), (0.9043, 0.5221, 0.08124), (0.7383, -0.7383, 0.08124), (-0.5221, -0.9043, 0.08124), (-1.009, 0.2703, 0.08124), (6.942e-10, 1.044, 0.08124)], [], [(72, 1, 3, 73), (73, 3, 5, 74), (74, 5, 7, 75), (75, 7, 9, 76), (76, 9, 11, 77), (77, 11, 13, 78), (78, 13, 15, 79), (79, 15, 17, 80), (80, 17, 19, 81), (81, 19, 21, 82), (82, 21, 23, 83), (83, 23, 25, 84), (84, 25, 27, 85), (85, 27, 29, 86), (86, 29, 31, 87), (87, 31, 33, 88), (88, 33, 35, 89), (89, 35, 37, 90), (90, 37, 39, 91), (91, 39, 41, 92), (92, 41, 43, 93), (93, 43, 45, 94), (44, 70, 71, 46), (94, 45, 47, 95), (95, 47, 1, 72), (46, 71, 48, 0), (42, 69, 70, 44), (40, 68, 69, 42), (38, 67, 68, 40), (36, 66, 67, 38), (34, 65, 66, 36), (32, 64, 65, 34), (30, 63, 64, 32), (28, 62, 63, 30), (26, 61, 62, 28), (24, 60, 61, 26), (22, 59, 60, 24), (20, 58, 59, 22), (18, 57, 58, 20), (16, 56, 57, 18), (14, 55, 56, 16), (12, 54, 55, 14), (10, 53, 54, 12), (8, 52, 53, 10), (6, 51, 52, 8), (4, 50, 51, 6), (2, 49, 50, 4), (0, 48, 49, 2), (71, 95, 72, 48), (70, 94, 95, 71), (69, 93, 94, 70), (68, 92, 93, 69), (67, 91, 92, 68), (66, 90, 91, 67), (65, 89, 90, 66), (64, 88, 89, 65), (63, 87, 88, 64), (62, 86, 87, 63), (61, 85, 86, 62), (60, 84, 85, 61), (59, 83, 84, 60), (58, 82, 83, 59), (57, 81, 82, 58), (56, 80, 81, 57), (55, 79, 80, 56), (54, 78, 79, 55), (53, 77, 78, 54), (52, 76, 77, 53), (51, 75, 76, 52), (50, 74, 75, 51), (49, 73, 74, 50), (48, 72, 73, 49), (120, 121, 97, 98), (122, 123, 102, 103), (124, 125, 107, 108), (126, 127, 112, 113), (128, 129, 117, 118), (130, 131, 100, 101), (132, 133, 105, 106), (134, 135, 110, 111), (136, 137, 115, 116), (138, 120, 98, 99), (139, 122, 103, 104), (121, 140, 96, 97), (141, 124, 108, 109), (142, 126, 113, 114), (143, 128, 118, 119), (123, 130, 101, 102), (125, 132, 106, 107), (127, 134, 111, 112), (129, 136, 116, 117), (131, 138, 99, 100), (133, 139, 104, 105), (135, 141, 109, 110), (137, 142, 114, 115), (140, 143, 119, 96), (167, 157, 143, 140), (166, 156, 142, 137), (165, 155, 141, 135), (164, 154, 139, 133), (163, 153, 138, 131), (162, 152, 136, 129), (161, 151, 134, 127), (160, 150, 132, 125), (159, 149, 130, 123), (157, 148, 128, 143), (156, 147, 126, 142), (155, 146, 124, 141), (158, 167, 140, 121), (154, 145, 122, 139), (153, 144, 120, 138), (152, 166, 137, 136), (151, 165, 135, 134), (150, 164, 133, 132), (149, 163, 131, 130), (148, 162, 129, 128), (147, 161, 127, 126), (146, 160, 125, 124), (145, 159, 123, 122), (144, 158, 121, 120), (5, 3, 158, 144), (15, 13, 159, 145), (25, 23, 160, 146), (35, 33, 161, 147), (45, 43, 162, 148), (11, 9, 163, 149), (21, 19, 164, 150), (31, 29, 165, 151), (41, 39, 166, 152), (7, 5, 144, 153), (17, 15, 145, 154), (3, 1, 167, 158), (27, 25, 146, 155), (37, 35, 147, 156), (47, 45, 148, 157), (13, 11, 149, 159), (23, 21, 150, 160), (33, 31, 151, 161), (43, 41, 152, 162), (9, 7, 153, 163), (19, 17, 154, 164), (29, 27, 155, 165), (39, 37, 156, 166), (1, 47, 157, 167)])
_uv = me_cylinder_003.uv_layers.new(name='UVMap')
_uv.uv.foreach_set('vector', [0.3379, 0.41, 0.3379, 0.652, 0.297, 0.6519, 0.297, 0.4098, 0.297, 0.4098, 0.297, 0.6519, 0.2561, 0.6518, 0.2561, 0.4097, 0.2561, 0.4097, 0.2561, 0.6518, 0.2152, 0.6517, 0.2152, 0.4096, 0.2152, 0.4096, 0.2152, 0.6517, 0.1743, 0.6516, 0.1743, 0.4095, 0.1743, 0.4095, 0.1743, 0.6516, 0.1334, 0.6515, 0.1334, 0.4094, 0.1334, 0.4094, 0.1334, 0.6515, 0.09247, 0.6513, 0.09254, 0.4093, 0.09254, 0.4093, 0.09247, 0.6513, 0.05157, 0.6512, 0.05164, 0.4092, 0.05164, 0.4092, 0.05157, 0.6512, 0.01067, 0.6511, 0.01074, 0.4091, 0.9923, 0.4117, 0.9922, 0.6538, 0.9513, 0.6537, 0.9514, 0.4116, 0.9514, 0.4116, 0.9513, 0.6537, 0.9104, 0.6536, 0.9105, 0.4115, 0.9105, 0.4115, 0.9104, 0.6536, 0.8695, 0.6535, 0.8696, 0.4114, 0.8696, 0.4114, 0.8695, 0.6535, 0.8286, 0.6534, 0.8287, 0.4113, 0.8287, 0.4113, 0.8286, 0.6534, 0.7877, 0.6532, 0.7878, 0.4112, 0.7878, 0.4112, 0.7877, 0.6532, 0.7468, 0.6531, 0.7469, 0.4111, 0.7469, 0.4111, 0.7468, 0.6531, 0.7059, 0.653, 0.706, 0.411, 0.706, 0.411, 0.7059, 0.653, 0.665, 0.6529, 0.6651, 0.4108, 0.6651, 0.4108, 0.665, 0.6529, 0.6241, 0.6528, 0.6242, 0.4107, 0.6242, 0.4107, 0.6241, 0.6528, 0.5832, 0.6527, 0.5833, 0.4106, 0.5833, 0.4106, 0.5832, 0.6527, 0.5423, 0.6526, 0.5424, 0.4105, 0.5424, 0.4105, 0.5423, 0.6526, 0.5014, 0.6525, 0.5015, 0.4104, 0.5015, 0.4104, 0.5014, 0.6525, 0.4605, 0.6523, 0.4606, 0.4103, 0.4606, 0.4103, 0.4605, 0.6523, 0.4196, 0.6522, 0.4197, 0.4102, 0.4198, 0.01811, 0.4198, 0.2434, 0.3789, 0.2433, 0.3789, 0.018, 0.4197, 0.4102, 0.4196, 0.6522, 0.3787, 0.6521, 0.3788, 0.4101, 0.3788, 0.4101, 0.3787, 0.6521, 0.3379, 0.652, 0.3379, 0.41, 0.3789, 0.018, 0.3789, 0.2433, 0.338, 0.2432, 0.338, 0.01789, 0.4607, 0.01822, 0.4607, 0.2436, 0.4198, 0.2434, 0.4198, 0.01811, 0.5016, 0.01833, 0.5016, 0.2437, 0.4607, 0.2436, 0.4607, 0.01822, 0.5425, 0.01845, 0.5425, 0.2438, 0.5016, 0.2437, 0.5016, 0.01833, 0.5834, 0.01856, 0.5834, 0.2439, 0.5425, 0.2438, 0.5425, 0.01845, 0.6243, 0.01867, 0.6242, 0.244, 0.5834, 0.2439, 0.5834, 0.01856, 0.6652, 0.01878, 0.6651, 0.2441, 0.6242, 0.244, 0.6243, 0.01867, 0.7061, 0.01889, 0.706, 0.2442, 0.6651, 0.2441, 0.6652, 0.01878, 0.747, 0.019, 0.7469, 0.2443, 0.706, 0.2442, 0.7061, 0.01889, 0.7879, 0.01911, 0.7878, 0.2445, 0.7469, 0.2443, 0.747, 0.019, 0.8288, 0.01923, 0.8287, 0.2446, 0.7878, 0.2445, 0.7879, 0.01911, 0.8697, 0.01934, 0.8696, 0.2447, 0.8287, 0.2446, 0.8288, 0.01923, 0.9106, 0.01945, 0.9105, 0.2448, 0.8696, 0.2447, 0.8697, 0.01934, 0.9515, 0.01956, 0.9514, 0.2449, 0.9105, 0.2448, 0.9106, 0.01945, 0.9924, 0.01967, 0.9923, 0.245, 0.9514, 0.2449, 0.9515, 0.01956, 0.05175, 0.01711, 0.05169, 0.2424, 0.01079, 0.2423, 0.01085, 0.01699, 0.09265, 0.01722, 0.09258, 0.2426, 0.05169, 0.2424, 0.05175, 0.01711, 0.1335, 0.01733, 0.1335, 0.2427, 0.09258, 0.2426, 0.09265, 0.01722, 0.1744, 0.01744, 0.1744, 0.2428, 0.1335, 0.2427, 0.1335, 0.01733, 0.2153, 0.01755, 0.2153, 0.2429, 0.1744, 0.2428, 0.1744, 0.01744, 0.2562, 0.01766, 0.2562, 0.243, 0.2153, 0.2429, 0.2153, 0.01755, 0.2971, 0.01778, 0.2971, 0.2431, 0.2562, 0.243, 0.2562, 0.01766, 0.338, 0.01789, 0.338, 0.2432, 0.2971, 0.2431, 0.2971, 0.01778, 0.3789, 0.2433, 0.3788, 0.4101, 0.3379, 0.41, 0.338, 0.2432, 0.4198, 0.2434, 0.4197, 0.4102, 0.3788, 0.4101, 0.3789, 0.2433, 0.4607, 0.2436, 0.4606, 0.4103, 0.4197, 0.4102, 0.4198, 0.2434, 0.5016, 0.2437, 0.5015, 0.4104, 0.4606, 0.4103, 0.4607, 0.2436, 0.5425, 0.2438, 0.5424, 0.4105, 0.5015, 0.4104, 0.5016, 0.2437, 0.5834, 0.2439, 0.5833, 0.4106, 0.5424, 0.4105, 0.5425, 0.2438, 0.6242, 0.244, 0.6242, 0.4107, 0.5833, 0.4106, 0.5834, 0.2439, 0.6651, 0.2441, 0.6651, 0.4108, 0.6242, 0.4107, 0.6242, 0.244, 0.706, 0.2442, 0.706, 0.411, 0.6651, 0.4108, 0.6651, 0.2441, 0.7469, 0.2443, 0.7469, 0.4111, 0.706, 0.411, 0.706, 0.2442, 0.7878, 0.2445, 0.7878, 0.4112, 0.7469, 0.4111, 0.7469, 0.2443, 0.8287, 0.2446, 0.8287, 0.4113, 0.7878, 0.4112, 0.7878, 0.2445, 0.8696, 0.2447, 0.8696, 0.4114, 0.8287, 0.4113, 0.8287, 0.2446, 0.9105, 0.2448, 0.9105, 0.4115, 0.8696, 0.4114, 0.8696, 0.2447, 0.9514, 0.2449, 0.9514, 0.4116, 0.9105, 0.4115, 0.9105, 0.2448, 0.9923, 0.245, 0.9923, 0.4117, 0.9514, 0.4116, 0.9514, 0.2449, 0.05169, 0.2424, 0.05164, 0.4092, 0.01074, 0.4091, 0.01079, 0.2423, 0.09258, 0.2426, 0.09254, 0.4093, 0.05164, 0.4092, 0.05169, 0.2424, 0.1335, 0.2427, 0.1334, 0.4094, 0.09254, 0.4093, 0.09258, 0.2426, 0.1744, 0.2428, 0.1743, 0.4095, 0.1334, 0.4094, 0.1335, 0.2427, 0.2153, 0.2429, 0.2152, 0.4096, 0.1743, 0.4095, 0.1744, 0.2428, 0.2562, 0.243, 0.2561, 0.4097, 0.2152, 0.4096, 0.2153, 0.2429, 0.2971, 0.2431, 0.297, 0.4098, 0.2561, 0.4097, 0.2562, 0.243, 0.338, 0.2432, 0.3379, 0.41, 0.297, 0.4098, 0.2971, 0.2431, 0.256, 0.8134, 0.2969, 0.8135, 0.2969, 0.9751, 0.256, 0.975, 0.05152, 0.8128, 0.09242, 0.813, 0.09237, 0.9746, 0.05148, 0.9744, 0.8286, 0.815, 0.8695, 0.8151, 0.8694, 0.9767, 0.8285, 0.9766, 0.6241, 0.8144, 0.665, 0.8145, 0.6649, 0.9761, 0.624, 0.976, 0.4196, 0.8138, 0.4605, 0.814, 0.4604, 0.9756, 0.4196, 0.9755, 0.1333, 0.8131, 0.1742, 0.8132, 0.1742, 0.9748, 0.1333, 0.9747, 0.9104, 0.8152, 0.9513, 0.8153, 0.9512, 0.9769, 0.9103, 0.9768, 0.7059, 0.8146, 0.7468, 0.8147, 0.7467, 0.9763, 0.7058, 0.9762, 0.5014, 0.8141, 0.5423, 0.8142, 0.5422, 0.9758, 0.5013, 0.9757, 0.2151, 0.8133, 0.256, 0.8134, 0.256, 0.975, 0.2151, 0.9749, 0.01063, 0.8127, 0.05152, 0.8128, 0.05148, 0.9744, 0.01058, 0.9743, 0.2969, 0.8135, 0.3378, 0.8136, 0.3378, 0.9752, 0.2969, 0.9751, 0.7877, 0.8148, 0.8286, 0.815, 0.8285, 0.9766, 0.7876, 0.9765, 0.5832, 0.8143, 0.6241, 0.8144, 0.624, 0.976, 0.5831, 0.9759, 0.3787, 0.8137, 0.4196, 0.8138, 0.4196, 0.9755, 0.3787, 0.9753, 0.09242, 0.813, 0.1333, 0.8131, 0.1333, 0.9747, 0.09237, 0.9746, 0.8695, 0.8151, 0.9104, 0.8152, 0.9103, 0.9768, 0.8694, 0.9767, 0.665, 0.8145, 0.7059, 0.8146, 0.7058, 0.9762, 0.6649, 0.9761, 0.4605, 0.814, 0.5014, 0.8141, 0.5013, 0.9757, 0.4604, 0.9756, 0.1742, 0.8132, 0.2151, 0.8133, 0.2151, 0.9749, 0.1742, 0.9748, 0.9513, 0.8153, 0.9922, 0.8154, 0.9921, 0.977, 0.9512, 0.9769, 0.7468, 0.8147, 0.7877, 0.8148, 0.7876, 0.9765, 0.7467, 0.9763, 0.5423, 0.8142, 0.5832, 0.8143, 0.5831, 0.9759, 0.5422, 0.9758, 0.3378, 0.8136, 0.3787, 0.8137, 0.3787, 0.9753, 0.3378, 0.9752, 0.3378, 0.7328, 0.3787, 0.7329, 0.3787, 0.8137, 0.3378, 0.8136, 0.5423, 0.7334, 0.5832, 0.7335, 0.5832, 0.8143, 0.5423, 0.8142, 0.7468, 0.7339, 0.7877, 0.734, 0.7877, 0.8148, 0.7468, 0.8147, 0.9513, 0.7345, 0.9922, 0.7346, 0.9922, 0.8154, 0.9513, 0.8153, 0.1742, 0.7324, 0.2151, 0.7325, 0.2151, 0.8133, 0.1742, 0.8132, 0.4605, 0.7332, 0.5014, 0.7333, 0.5014, 0.8141, 0.4605, 0.814, 0.665, 0.7337, 0.7059, 0.7338, 0.7059, 0.8146, 0.665, 0.8145, 0.8695, 0.7343, 0.9104, 0.7344, 0.9104, 0.8152, 0.8695, 0.8151, 0.09244, 0.7321, 0.1333, 0.7323, 0.1333, 0.8131, 0.09242, 0.813, 0.3787, 0.7329, 0.4196, 0.733, 0.4196, 0.8138, 0.3787, 0.8137, 0.5832, 0.7335, 0.6241, 0.7336, 0.6241, 0.8144, 0.5832, 0.8143, 0.7877, 0.734, 0.8286, 0.7342, 0.8286, 0.815, 0.7877, 0.8148, 0.2969, 0.7327, 0.3378, 0.7328, 0.3378, 0.8136, 0.2969, 0.8135, 0.01065, 0.7319, 0.05155, 0.732, 0.05152, 0.8128, 0.01063, 0.8127, 0.2151, 0.7325, 0.256, 0.7326, 0.256, 0.8134, 0.2151, 0.8133, 0.5014, 0.7333, 0.5423, 0.7334, 0.5423, 0.8142, 0.5014, 0.8141, 0.7059, 0.7338, 0.7468, 0.7339, 0.7468, 0.8147, 0.7059, 0.8146, 0.9104, 0.7344, 0.9513, 0.7345, 0.9513, 0.8153, 0.9104, 0.8152, 0.1333, 0.7323, 0.1742, 0.7324, 0.1742, 0.8132, 0.1333, 0.8131, 0.4196, 0.733, 0.4605, 0.7332, 0.4605, 0.814, 0.4196, 0.8138, 0.6241, 0.7336, 0.665, 0.7337, 0.665, 0.8145, 0.6241, 0.8144, 0.8286, 0.7342, 0.8695, 0.7343, 0.8695, 0.8151, 0.8286, 0.815, 0.05155, 0.732, 0.09244, 0.7321, 0.09242, 0.813, 0.05152, 0.8128, 0.256, 0.7326, 0.2969, 0.7327, 0.2969, 0.8135, 0.256, 0.8134, 0.2561, 0.6518, 0.297, 0.6519, 0.2969, 0.7327, 0.256, 0.7326, 0.05157, 0.6512, 0.09247, 0.6513, 0.09244, 0.7321, 0.05155, 0.732, 0.8286, 0.6534, 0.8695, 0.6535, 0.8695, 0.7343, 0.8286, 0.7342, 0.6241, 0.6528, 0.665, 0.6529, 0.665, 0.7337, 0.6241, 0.7336, 0.4196, 0.6522, 0.4605, 0.6523, 0.4605, 0.7332, 0.4196, 0.733, 0.1334, 0.6515, 0.1743, 0.6516, 0.1742, 0.7324, 0.1333, 0.7323, 0.9104, 0.6536, 0.9513, 0.6537, 0.9513, 0.7345, 0.9104, 0.7344, 0.7059, 0.653, 0.7468, 0.6531, 0.7468, 0.7339, 0.7059, 0.7338, 0.5014, 0.6525, 0.5423, 0.6526, 0.5423, 0.7334, 0.5014, 0.7333, 0.2152, 0.6517, 0.2561, 0.6518, 0.256, 0.7326, 0.2151, 0.7325, 0.01067, 0.6511, 0.05157, 0.6512, 0.05155, 0.732, 0.01065, 0.7319, 0.297, 0.6519, 0.3379, 0.652, 0.3378, 0.7328, 0.2969, 0.7327, 0.7877, 0.6532, 0.8286, 0.6534, 0.8286, 0.7342, 0.7877, 0.734, 0.5832, 0.6527, 0.6241, 0.6528, 0.6241, 0.7336, 0.5832, 0.7335, 0.3787, 0.6521, 0.4196, 0.6522, 0.4196, 0.733, 0.3787, 0.7329, 0.09247, 0.6513, 0.1334, 0.6515, 0.1333, 0.7323, 0.09244, 0.7321, 0.8695, 0.6535, 0.9104, 0.6536, 0.9104, 0.7344, 0.8695, 0.7343, 0.665, 0.6529, 0.7059, 0.653, 0.7059, 0.7338, 0.665, 0.7337, 0.4605, 0.6523, 0.5014, 0.6525, 0.5014, 0.7333, 0.4605, 0.7332, 0.1743, 0.6516, 0.2152, 0.6517, 0.2151, 0.7325, 0.1742, 0.7324, 0.9513, 0.6537, 0.9922, 0.6538, 0.9922, 0.7346, 0.9513, 0.7345, 0.7468, 0.6531, 0.7877, 0.6532, 0.7877, 0.734, 0.7468, 0.7339, 0.5423, 0.6526, 0.5832, 0.6527, 0.5832, 0.7335, 0.5423, 0.7334, 0.3379, 0.652, 0.3787, 0.6521, 0.3787, 0.7329, 0.3378, 0.7328])
me_cylinder_003.use_remesh_preserve_volume = False
me_cylinder_003.use_remesh_preserve_attributes = False
me_cylinder_003.use_mirror_vertex_groups = False
me_cylinder_003.update()
me_cylinder_004 = bpy.data.meshes.new('Cylinder.004')
me_cylinder_004.from_pydata([(-7.247e-08, 3.428, 0.07741), (5.242e-09, 1.366, 0.1973), (0.8872, 3.311, 0.07741), (0.3535, 1.319, 0.1973), (1.714, 2.969, 0.07741), (0.6829, 1.183, 0.1973), (2.424, 2.424, 0.07741), (0.9658, 0.9658, 0.1973), (2.969, 1.714, 0.07741), (1.183, 0.6829, 0.1973), (3.311, 0.8872, 0.07741), (1.319, 0.3535, 0.1973), (3.428, 5.723e-07, 0.07741), (1.366, 1.448e-07, 0.1973), (3.311, -0.8872, 0.07741), (1.319, -0.3535, 0.1973), (2.969, -1.714, 0.07741), (1.183, -0.6829, 0.1973), (2.424, -2.424, 0.07741), (0.9658, -0.9658, 0.1973), (1.714, -2.969, 0.07741), (0.6829, -1.183, 0.1973), (0.8872, -3.311, 0.07741), (0.3535, -1.319, 0.1973), (1.262e-06, -3.428, 0.07741), (5.371e-07, -1.366, 0.1973), (-0.8872, -3.311, 0.07741), (-0.3535, -1.319, 0.1973), (-1.714, -2.969, 0.07741), (-0.6829, -1.183, 0.1973), (-2.424, -2.424, 0.07741), (-0.9658, -0.9658, 0.1973), (-2.969, -1.714, 0.07741), (-1.183, -0.6829, 0.1973), (-3.311, -0.8872, 0.07741), (-1.319, -0.3535, 0.1973), (-3.428, -1.28e-06, 0.07741), (-1.366, -5.933e-07, 0.1973), (-3.311, 0.8872, 0.07741), (-1.319, 0.3535, 0.1973), (-2.969, 1.714, 0.07741), (-1.183, 0.6829, 0.1973), (-2.424, 2.424, 0.07741), (-0.9658, 0.9658, 0.1973), (-1.714, 2.969, 0.07741), (-0.6829, 1.183, 0.1973), (-0.8873, 3.311, 0.07741), (-0.3535, 1.319, 0.1973), (-4.042e-08, 2.88, 0.2323), (0.7454, 2.782, 0.2323), (1.44, 2.494, 0.2323), (2.036, 2.036, 0.2323), (2.494, 1.44, 0.2323), (2.782, 0.7454, 0.2323), (2.88, 4.893e-07, 0.2323), (2.782, -0.7454, 0.2323), (2.494, -1.44, 0.2323), (2.036, -2.036, 0.2323), (1.44, -2.494, 0.2323), (0.7454, -2.782, 0.2323), (1.081e-06, -2.88, 0.2323), (-0.7454, -2.782, 0.2323), (-1.44, -2.494, 0.2323), (-2.036, -2.036, 0.2323), (-2.494, -1.44, 0.2323), (-2.782, -0.7454, 0.2323), (-2.88, -1.067e-06, 0.2323), (-2.782, 0.7454, 0.2323), (-2.494, 1.44, 0.2323), (-2.036, 2.036, 0.2323), (-1.44, 2.494, 0.2323), (-0.7454, 2.782, 0.2323), (-1.605e-08, 2.204, 0.09564), (0.5704, 2.129, 0.09564), (1.102, 1.909, 0.09564), (1.558, 1.558, 0.09564), (1.909, 1.102, 0.09564), (2.129, 0.5704, 0.09564), (2.204, 3.311e-07, 0.09564), (2.129, -0.5704, 0.09564), (1.909, -1.102, 0.09564), (1.558, -1.558, 0.09564), (1.102, -1.909, 0.09564), (0.5704, -2.129, 0.09564), (8.422e-07, -2.204, 0.09564), (-0.5704, -2.129, 0.09564), (-1.102, -1.909, 0.09564), (-1.558, -1.558, 0.09564), (-1.909, -1.102, 0.09564), (-2.129, -0.5704, 0.09564), (-2.204, -8.599e-07, 0.09564), (-2.129, 0.5704, 0.09564), (-1.909, 1.102, 0.09564), (-1.558, 1.558, 0.09564), (-1.102, 1.909, 0.09564), (-0.5704, 2.129, 0.09564), (0.03226, 0.05588, 0.1954), (0.0167, 0.06232, 0.1954), (0.06232, -0.0167, 0.1954), (0.06452, -1.152e-07, 0.1954), (5.259e-08, -0.06452, 0.1954), (0.0167, -0.06232, 0.1954), (-0.06232, -0.0167, 0.1954), (-0.05588, -0.03226, 0.1954), (-0.03226, 0.05588, 0.1954), (-0.04562, 0.04562, 0.1954), (0.06232, 0.0167, 0.1954), (0.05588, 0.03226, 0.1954), (0.03226, -0.05588, 0.1954), (0.04562, -0.04562, 0.1954), (-0.04562, -0.04562, 0.1954), (-0.03226, -0.05588, 0.1954), (-0.05588, 0.03226, 0.1954), (-0.06232, 0.0167, 0.1954), (0.04562, 0.04562, 0.1954), (0.05588, -0.03226, 0.1954), (2.746e-08, 0.06452, 0.1954), (-0.0167, -0.06232, 0.1954), (-0.06452, -1.5e-07, 0.1954), (-0.0167, 0.06232, 0.1954), (0.3352, 0.5806, 0.08124), (0.6476, -0.1735, 0.08124), (2.737e-07, -0.6704, 0.08124), (-0.6476, -0.1735, 0.08124), (-0.3352, 0.5806, 0.08124), (0.6476, 0.1735, 0.08124), (0.3352, -0.5806, 0.08124), (-0.4741, -0.4741, 0.08124), (-0.5806, 0.3352, 0.08124), (0.4741, 0.4741, 0.08124), (0.5806, -0.3352, 0.08124), (-0.1735, -0.6476, 0.08124), (-0.6704, -3.717e-07, 0.08124), (-0.1735, 0.6476, 0.08124), (0.1735, 0.6476, 0.08124), (0.6704, -9.413e-09, 0.08124), (0.1735, -0.6476, 0.08124), (-0.5806, -0.3352, 0.08124), (-0.4741, 0.4741, 0.08124), (0.5806, 0.3352, 0.08124), (0.4741, -0.4741, 0.08124), (-0.3352, -0.5806, 0.08124), (-0.6476, 0.1735, 0.08124), (1.259e-08, 0.6704, 0.08124), (-8.842e-08, 3.626, 0.02939), (0.9384, 3.502, 0.02939), (1.813, 3.14, 0.02939), (2.564, 2.564, 0.02939), (3.14, 1.813, 0.02939), (3.502, 0.9384, 0.02939), (3.626, 6.1e-07, 0.02939), (3.502, -0.9384, 0.02939), (3.14, -1.813, 0.02939), (2.564, -2.564, 0.02939), (1.813, -3.14, 0.02939), (0.9384, -3.502, 0.02939), (1.323e-06, -3.626, 0.02939), (-0.9384, -3.502, 0.02939), (-1.813, -3.14, 0.02939), (-2.564, -2.564, 0.02939), (-3.14, -1.813, 0.02939), (-3.502, -0.9384, 0.02939), (-3.626, -1.349e-06, 0.02939), (-3.502, 0.9384, 0.02939), (-3.14, 1.813, 0.02939), (-2.564, 2.564, 0.02939), (-1.813, 3.14, 0.02939), (-0.9384, 3.502, 0.02939)], [], [(72, 1, 3, 73), (73, 3, 5, 74), (74, 5, 7, 75), (75, 7, 9, 76), (76, 9, 11, 77), (77, 11, 13, 78), (78, 13, 15, 79), (79, 15, 17, 80), (80, 17, 19, 81), (81, 19, 21, 82), (82, 21, 23, 83), (83, 23, 25, 84), (84, 25, 27, 85), (85, 27, 29, 86), (86, 29, 31, 87), (87, 31, 33, 88), (88, 33, 35, 89), (89, 35, 37, 90), (90, 37, 39, 91), (91, 39, 41, 92), (92, 41, 43, 93), (93, 43, 45, 94), (44, 70, 71, 46), (94, 45, 47, 95), (95, 47, 1, 72), (46, 71, 48, 0), (42, 69, 70, 44), (40, 68, 69, 42), (38, 67, 68, 40), (36, 66, 67, 38), (34, 65, 66, 36), (32, 64, 65, 34), (30, 63, 64, 32), (28, 62, 63, 30), (26, 61, 62, 28), (24, 60, 61, 26), (22, 59, 60, 24), (20, 58, 59, 22), (18, 57, 58, 20), (16, 56, 57, 18), (14, 55, 56, 16), (12, 54, 55, 14), (10, 53, 54, 12), (8, 52, 53, 10), (6, 51, 52, 8), (4, 50, 51, 6), (2, 49, 50, 4), (0, 48, 49, 2), (71, 95, 72, 48), (70, 94, 95, 71), (69, 93, 94, 70), (68, 92, 93, 69), (67, 91, 92, 68), (66, 90, 91, 67), (65, 89, 90, 66), (64, 88, 89, 65), (63, 87, 88, 64), (62, 86, 87, 63), (61, 85, 86, 62), (60, 84, 85, 61), (59, 83, 84, 60), (58, 82, 83, 59), (57, 81, 82, 58), (56, 80, 81, 57), (55, 79, 80, 56), (54, 78, 79, 55), (53, 77, 78, 54), (52, 76, 77, 53), (51, 75, 76, 52), (50, 74, 75, 51), (49, 73, 74, 50), (48, 72, 73, 49), (143, 133, 119, 116), (142, 132, 118, 113), (141, 131, 117, 111), (140, 130, 115, 109), (139, 129, 114, 107), (138, 128, 112, 105), (137, 127, 110, 103), (136, 126, 108, 101), (135, 125, 106, 99), (133, 124, 104, 119), (132, 123, 102, 118), (131, 122, 100, 117), (134, 143, 116, 97), (130, 121, 98, 115), (129, 120, 96, 114), (128, 142, 113, 112), (127, 141, 111, 110), (126, 140, 109, 108), (125, 139, 107, 106), (124, 138, 105, 104), (123, 137, 103, 102), (122, 136, 101, 100), (121, 135, 99, 98), (120, 134, 97, 96), (5, 3, 134, 120), (15, 13, 135, 121), (25, 23, 136, 122), (35, 33, 137, 123), (45, 43, 138, 124), (11, 9, 139, 125), (21, 19, 140, 126), (31, 29, 141, 127), (41, 39, 142, 128), (7, 5, 120, 129), (17, 15, 121, 130), (3, 1, 143, 134), (27, 25, 122, 131), (37, 35, 123, 132), (47, 45, 124, 133), (13, 11, 125, 135), (23, 21, 126, 136), (33, 31, 127, 137), (43, 41, 128, 138), (9, 7, 129, 139), (19, 17, 130, 140), (29, 27, 131, 141), (39, 37, 132, 142), (1, 47, 133, 143), (6, 8, 148, 147), (16, 18, 153, 152), (26, 28, 158, 157), (36, 38, 163, 162), (46, 0, 144, 167), (2, 4, 146, 145), (12, 14, 151, 150), (22, 24, 156, 155), (32, 34, 161, 160), (42, 44, 166, 165), (8, 10, 149, 148), (18, 20, 154, 153), (28, 30, 159, 158), (38, 40, 164, 163), (4, 6, 147, 146), (14, 16, 152, 151), (0, 2, 145, 144), (24, 26, 157, 156), (34, 36, 162, 161), (44, 46, 167, 166), (10, 12, 150, 149), (20, 22, 155, 154), (30, 32, 160, 159), (40, 42, 165, 164)])
_uv = me_cylinder_004.uv_layers.new(name='UVMap')
_uv.uv.foreach_set('vector', [0.2585, 0.6051, 0.254, 0.762, 0.2131, 0.7617, 0.2176, 0.6046, 0.2176, 0.6046, 0.2131, 0.7617, 0.1722, 0.7613, 0.1767, 0.6041, 0.1767, 0.6041, 0.1722, 0.7613, 0.1313, 0.7609, 0.1358, 0.6036, 0.1358, 0.6036, 0.1313, 0.7609, 0.09041, 0.7605, 0.09487, 0.603, 0.09487, 0.603, 0.09041, 0.7605, 0.0495, 0.7602, 0.05397, 0.6025, 0.05397, 0.6025, 0.0495, 0.7602, 0.008598, 0.7598, 0.01306, 0.602, 0.9948, 0.6146, 0.9903, 0.7687, 0.9494, 0.7684, 0.9539, 0.6141, 0.9539, 0.6141, 0.9494, 0.7684, 0.9085, 0.768, 0.913, 0.6136, 0.913, 0.6136, 0.9085, 0.768, 0.8676, 0.7676, 0.8721, 0.6131, 0.8721, 0.6131, 0.8676, 0.7676, 0.8267, 0.7672, 0.8311, 0.6125, 0.8311, 0.6125, 0.8267, 0.7672, 0.7858, 0.7669, 0.7902, 0.612, 0.7902, 0.612, 0.7858, 0.7669, 0.7449, 0.7665, 0.7493, 0.6115, 0.7493, 0.6115, 0.7449, 0.7665, 0.704, 0.7661, 0.7084, 0.6109, 0.7084, 0.6109, 0.704, 0.7661, 0.6631, 0.7658, 0.6675, 0.6104, 0.6675, 0.6104, 0.6631, 0.7658, 0.6222, 0.7654, 0.6266, 0.6099, 0.6266, 0.6099, 0.6222, 0.7654, 0.5813, 0.765, 0.5857, 0.6094, 0.5857, 0.6094, 0.5813, 0.765, 0.5404, 0.7646, 0.5448, 0.6088, 0.5448, 0.6088, 0.5404, 0.7646, 0.4994, 0.7643, 0.5039, 0.6083, 0.5039, 0.6083, 0.4994, 0.7643, 0.4585, 0.7639, 0.463, 0.6078, 0.463, 0.6078, 0.4585, 0.7639, 0.4176, 0.7635, 0.4221, 0.6073, 0.4221, 0.6073, 0.4176, 0.7635, 0.3767, 0.7631, 0.3812, 0.6067, 0.3812, 0.6067, 0.3767, 0.7631, 0.3358, 0.7628, 0.3403, 0.6062, 0.3393, 0.2666, 0.3415, 0.4494, 0.3006, 0.4488, 0.2984, 0.2663, 0.3403, 0.6062, 0.3358, 0.7628, 0.2949, 0.7624, 0.2994, 0.6057, 0.2994, 0.6057, 0.2949, 0.7624, 0.254, 0.762, 0.2585, 0.6051, 0.2984, 0.2663, 0.3006, 0.4488, 0.2597, 0.4483, 0.2575, 0.2659, 0.3802, 0.267, 0.3824, 0.4499, 0.3415, 0.4494, 0.3393, 0.2666, 0.4211, 0.2673, 0.4233, 0.4504, 0.3824, 0.4499, 0.3802, 0.267, 0.462, 0.2677, 0.4642, 0.4509, 0.4233, 0.4504, 0.4211, 0.2673, 0.5029, 0.268, 0.5051, 0.4515, 0.4642, 0.4509, 0.462, 0.2677, 0.5438, 0.2684, 0.5461, 0.452, 0.5051, 0.4515, 0.5029, 0.268, 0.5847, 0.2688, 0.587, 0.4525, 0.5461, 0.452, 0.5438, 0.2684, 0.6257, 0.2691, 0.6279, 0.453, 0.587, 0.4525, 0.5847, 0.2688, 0.6666, 0.2695, 0.6688, 0.4536, 0.6279, 0.453, 0.6257, 0.2691, 0.7075, 0.2698, 0.7097, 0.4541, 0.6688, 0.4536, 0.6666, 0.2695, 0.7484, 0.2702, 0.7506, 0.4546, 0.7097, 0.4541, 0.7075, 0.2698, 0.7893, 0.2705, 0.7915, 0.4552, 0.7506, 0.4546, 0.7484, 0.2702, 0.8302, 0.2709, 0.8324, 0.4557, 0.7915, 0.4552, 0.7893, 0.2705, 0.8711, 0.2713, 0.8733, 0.4562, 0.8324, 0.4557, 0.8302, 0.2709, 0.912, 0.2716, 0.9142, 0.4567, 0.8733, 0.4562, 0.8711, 0.2713, 0.9529, 0.272, 0.9551, 0.4573, 0.9142, 0.4567, 0.912, 0.2716, 0.9938, 0.2723, 0.996, 0.4578, 0.9551, 0.4573, 0.9529, 0.272, 0.05299, 0.2641, 0.0552, 0.4457, 0.0143, 0.4451, 0.01209, 0.2637, 0.0939, 0.2645, 0.09611, 0.4462, 0.0552, 0.4457, 0.05299, 0.2641, 0.1348, 0.2648, 0.137, 0.4467, 0.09611, 0.4462, 0.0939, 0.2645, 0.1757, 0.2652, 0.1779, 0.4473, 0.137, 0.4467, 0.1348, 0.2648, 0.2166, 0.2655, 0.2188, 0.4478, 0.1779, 0.4473, 0.1757, 0.2652, 0.2575, 0.2659, 0.2597, 0.4483, 0.2188, 0.4478, 0.2166, 0.2655, 0.3006, 0.4488, 0.2994, 0.6057, 0.2585, 0.6051, 0.2597, 0.4483, 0.3415, 0.4494, 0.3403, 0.6062, 0.2994, 0.6057, 0.3006, 0.4488, 0.3824, 0.4499, 0.3812, 0.6067, 0.3403, 0.6062, 0.3415, 0.4494, 0.4233, 0.4504, 0.4221, 0.6073, 0.3812, 0.6067, 0.3824, 0.4499, 0.4642, 0.4509, 0.463, 0.6078, 0.4221, 0.6073, 0.4233, 0.4504, 0.5051, 0.4515, 0.5039, 0.6083, 0.463, 0.6078, 0.4642, 0.4509, 0.5461, 0.452, 0.5448, 0.6088, 0.5039, 0.6083, 0.5051, 0.4515, 0.587, 0.4525, 0.5857, 0.6094, 0.5448, 0.6088, 0.5461, 0.452, 0.6279, 0.453, 0.6266, 0.6099, 0.5857, 0.6094, 0.587, 0.4525, 0.6688, 0.4536, 0.6675, 0.6104, 0.6266, 0.6099, 0.6279, 0.453, 0.7097, 0.4541, 0.7084, 0.6109, 0.6675, 0.6104, 0.6688, 0.4536, 0.7506, 0.4546, 0.7493, 0.6115, 0.7084, 0.6109, 0.7097, 0.4541, 0.7915, 0.4552, 0.7902, 0.612, 0.7493, 0.6115, 0.7506, 0.4546, 0.8324, 0.4557, 0.8311, 0.6125, 0.7902, 0.612, 0.7915, 0.4552, 0.8733, 0.4562, 0.8721, 0.6131, 0.8311, 0.6125, 0.8324, 0.4557, 0.9142, 0.4567, 0.913, 0.6136, 0.8721, 0.6131, 0.8733, 0.4562, 0.9551, 0.4573, 0.9539, 0.6141, 0.913, 0.6136, 0.9142, 0.4567, 0.996, 0.4578, 0.9948, 0.6146, 0.9539, 0.6141, 0.9551, 0.4573, 0.0552, 0.4457, 0.05397, 0.6025, 0.01306, 0.602, 0.0143, 0.4451, 0.09611, 0.4462, 0.09487, 0.603, 0.05397, 0.6025, 0.0552, 0.4457, 0.137, 0.4467, 0.1358, 0.6036, 0.09487, 0.603, 0.09611, 0.4462, 0.1779, 0.4473, 0.1767, 0.6041, 0.1358, 0.6036, 0.137, 0.4467, 0.2188, 0.4478, 0.2176, 0.6046, 0.1767, 0.6041, 0.1779, 0.4473, 0.2597, 0.4483, 0.2585, 0.6051, 0.2176, 0.6046, 0.2188, 0.4478, 0.2524, 0.8979, 0.2933, 0.8983, 0.2904, 0.9765, 0.2495, 0.9761, 0.4569, 0.8997, 0.4978, 0.9001, 0.495, 0.9783, 0.4541, 0.978, 0.6614, 0.9015, 0.7023, 0.9018, 0.6995, 0.9802, 0.6586, 0.9798, 0.8659, 0.9033, 0.9068, 0.9036, 0.904, 0.9821, 0.8631, 0.9817, 0.08876, 0.8965, 0.1297, 0.8968, 0.1268, 0.975, 0.08591, 0.9746, 0.3751, 0.899, 0.416, 0.8993, 0.4131, 0.9776, 0.3722, 0.9772, 0.5796, 0.9008, 0.6205, 0.9011, 0.6177, 0.9795, 0.5768, 0.9791, 0.7841, 0.9026, 0.825, 0.9029, 0.8222, 0.9813, 0.7813, 0.981, 0.006947, 0.8958, 0.04785, 0.8961, 0.04501, 0.9742, 0.004105, 0.9739, 0.2933, 0.8983, 0.3342, 0.8986, 0.3313, 0.9768, 0.2904, 0.9765, 0.4978, 0.9001, 0.5387, 0.9004, 0.5359, 0.9787, 0.495, 0.9783, 0.7023, 0.9018, 0.7432, 0.9022, 0.7404, 0.9806, 0.6995, 0.9802, 0.2115, 0.8976, 0.2524, 0.8979, 0.2495, 0.9761, 0.2086, 0.9757, 0.9068, 0.9036, 0.9477, 0.904, 0.9449, 0.9824, 0.904, 0.9821, 0.1297, 0.8968, 0.1706, 0.8972, 0.1677, 0.9754, 0.1268, 0.975, 0.416, 0.8993, 0.4569, 0.8997, 0.4541, 0.978, 0.4131, 0.9776, 0.6205, 0.9011, 0.6614, 0.9015, 0.6586, 0.9798, 0.6177, 0.9795, 0.825, 0.9029, 0.8659, 0.9033, 0.8631, 0.9817, 0.8222, 0.9813, 0.04785, 0.8961, 0.08876, 0.8965, 0.08591, 0.9746, 0.04501, 0.9742, 0.3342, 0.8986, 0.3751, 0.899, 0.3722, 0.9772, 0.3313, 0.9768, 0.5387, 0.9004, 0.5796, 0.9008, 0.5768, 0.9791, 0.5359, 0.9787, 0.7432, 0.9022, 0.7841, 0.9026, 0.7813, 0.981, 0.7404, 0.9806, 0.9477, 0.904, 0.9886, 0.9044, 0.9858, 0.9828, 0.9449, 0.9824, 0.1706, 0.8972, 0.2115, 0.8976, 0.2086, 0.9757, 0.1677, 0.9754, 0.1722, 0.7613, 0.2131, 0.7617, 0.2115, 0.8976, 0.1706, 0.8972, 0.9494, 0.7684, 0.9903, 0.7687, 0.9886, 0.9044, 0.9477, 0.904, 0.7449, 0.7665, 0.7858, 0.7669, 0.7841, 0.9026, 0.7432, 0.9022, 0.5404, 0.7646, 0.5813, 0.765, 0.5796, 0.9008, 0.5387, 0.9004, 0.3358, 0.7628, 0.3767, 0.7631, 0.3751, 0.899, 0.3342, 0.8986, 0.0495, 0.7602, 0.09041, 0.7605, 0.08876, 0.8965, 0.04785, 0.8961, 0.8267, 0.7672, 0.8676, 0.7676, 0.8659, 0.9033, 0.825, 0.9029, 0.6222, 0.7654, 0.6631, 0.7658, 0.6614, 0.9015, 0.6205, 0.9011, 0.4176, 0.7635, 0.4585, 0.7639, 0.4569, 0.8997, 0.416, 0.8993, 0.1313, 0.7609, 0.1722, 0.7613, 0.1706, 0.8972, 0.1297, 0.8968, 0.9085, 0.768, 0.9494, 0.7684, 0.9477, 0.904, 0.9068, 0.9036, 0.2131, 0.7617, 0.254, 0.762, 0.2524, 0.8979, 0.2115, 0.8976, 0.704, 0.7661, 0.7449, 0.7665, 0.7432, 0.9022, 0.7023, 0.9018, 0.4994, 0.7643, 0.5404, 0.7646, 0.5387, 0.9004, 0.4978, 0.9001, 0.2949, 0.7624, 0.3358, 0.7628, 0.3342, 0.8986, 0.2933, 0.8983, 0.008598, 0.7598, 0.0495, 0.7602, 0.04785, 0.8961, 0.006947, 0.8958, 0.7858, 0.7669, 0.8267, 0.7672, 0.825, 0.9029, 0.7841, 0.9026, 0.5813, 0.765, 0.6222, 0.7654, 0.6205, 0.9011, 0.5796, 0.9008, 0.3767, 0.7631, 0.4176, 0.7635, 0.416, 0.8993, 0.3751, 0.899, 0.09041, 0.7605, 0.1313, 0.7609, 0.1297, 0.8968, 0.08876, 0.8965, 0.8676, 0.7676, 0.9085, 0.768, 0.9068, 0.9036, 0.8659, 0.9033, 0.6631, 0.7658, 0.704, 0.7661, 0.7023, 0.9018, 0.6614, 0.9015, 0.4585, 0.7639, 0.4994, 0.7643, 0.4978, 0.9001, 0.4569, 0.8997, 0.254, 0.762, 0.2949, 0.7624, 0.2933, 0.8983, 0.2524, 0.8979, 0.1348, 0.2648, 0.0939, 0.2645, 0.09463, 0.01976, 0.1355, 0.02013, 0.912, 0.2716, 0.8711, 0.2713, 0.8718, 0.02685, 0.9127, 0.02723, 0.7075, 0.2698, 0.6666, 0.2695, 0.6673, 0.02498, 0.7082, 0.02536, 0.5029, 0.268, 0.462, 0.2677, 0.4628, 0.02312, 0.5037, 0.02349, 0.2984, 0.2663, 0.2575, 0.2659, 0.2583, 0.02125, 0.2992, 0.02162, 0.2166, 0.2655, 0.1757, 0.2652, 0.1764, 0.0205, 0.2173, 0.02088, 0.9938, 0.2723, 0.9529, 0.272, 0.9536, 0.0276, 0.9945, 0.02797, 0.7893, 0.2705, 0.7484, 0.2702, 0.7491, 0.02573, 0.79, 0.02611, 0.5847, 0.2688, 0.5438, 0.2684, 0.5446, 0.02386, 0.5855, 0.02424, 0.3802, 0.267, 0.3393, 0.2666, 0.3401, 0.022, 0.381, 0.02237, 0.0939, 0.2645, 0.05299, 0.2641, 0.05373, 0.01938, 0.09463, 0.01976, 0.8711, 0.2713, 0.8302, 0.2709, 0.8309, 0.02648, 0.8718, 0.02685, 0.6666, 0.2695, 0.6257, 0.2691, 0.6264, 0.02461, 0.6673, 0.02498, 0.462, 0.2677, 0.4211, 0.2673, 0.4219, 0.02274, 0.4628, 0.02312, 0.1757, 0.2652, 0.1348, 0.2648, 0.1355, 0.02013, 0.1764, 0.0205, 0.9529, 0.272, 0.912, 0.2716, 0.9127, 0.02723, 0.9536, 0.0276, 0.2575, 0.2659, 0.2166, 0.2655, 0.2173, 0.02088, 0.2583, 0.02125, 0.7484, 0.2702, 0.7075, 0.2698, 0.7082, 0.02536, 0.7491, 0.02573, 0.5438, 0.2684, 0.5029, 0.268, 0.5037, 0.02349, 0.5446, 0.02386, 0.3393, 0.2666, 0.2984, 0.2663, 0.2992, 0.02162, 0.3401, 0.022, 0.05299, 0.2641, 0.01209, 0.2637, 0.01282, 0.01901, 0.05373, 0.01938, 0.8302, 0.2709, 0.7893, 0.2705, 0.79, 0.02611, 0.8309, 0.02648, 0.6257, 0.2691, 0.5847, 0.2688, 0.5855, 0.02424, 0.6264, 0.02461, 0.4211, 0.2673, 0.3802, 0.267, 0.381, 0.02237, 0.4219, 0.02274])
me_cylinder_004.use_remesh_preserve_volume = False
me_cylinder_004.use_remesh_preserve_attributes = False
me_cylinder_004.use_mirror_vertex_groups = False
me_cylinder_004.update()
me_cylinder_005 = bpy.data.meshes.new('Cylinder.005')
me_cylinder_005.from_pydata([(-7.676e-08, 3.312, 0.1286), (1.895e-08, 1.123, 0.3278), (0.8572, 3.199, 0.1286), (0.2907, 1.085, 0.3278), (1.656, 2.868, 0.1286), (0.5616, 0.9728, 0.3278), (2.342, 2.342, 0.1286), (0.7943, 0.7943, 0.3278), (2.868, 1.656, 0.1286), (0.9728, 0.5616, 0.3278), (3.199, 0.8572, 0.1286), (1.085, 0.2907, 0.3278), (3.312, 5.497e-07, 0.1286), (1.123, 9.474e-08, 0.3278), (3.199, -0.8572, 0.1286), (1.085, -0.2907, 0.3278), (2.868, -1.656, 0.1286), (0.9728, -0.5616, 0.3278), (2.342, -2.342, 0.1286), (0.7943, -0.7943, 0.3278), (1.656, -2.868, 0.1286), (0.5616, -0.9728, 0.3278), (0.8572, -3.199, 0.1286), (0.2907, -1.085, 0.3278), (1.213e-06, -3.312, 0.1286), (4.564e-07, -1.123, 0.3278), (-0.8572, -3.199, 0.1286), (-0.2907, -1.085, 0.3278), (-1.656, -2.868, 0.1286), (-0.5616, -0.9728, 0.3278), (-2.342, -2.342, 0.1286), (-0.7943, -0.7943, 0.3278), (-2.868, -1.656, 0.1286), (-0.9728, -0.5616, 0.3278), (-3.199, -0.8572, 0.1286), (-1.085, -0.2907, 0.3278), (-3.312, -1.24e-06, 0.1286), (-1.123, -5.123e-07, 0.3278), (-3.199, 0.8572, 0.1286), (-1.085, 0.2907, 0.3278), (-2.868, 1.656, 0.1286), (-0.9728, 0.5616, 0.3278), (-2.342, 2.342, 0.1286), (-0.7943, 0.7943, 0.3278), (-1.656, 2.868, 0.1286), (-0.5616, 0.9728, 0.3278), (-0.8572, 3.199, 0.1286), (-0.2907, 1.085, 0.3278), (-1.946e-08, 2.469, 0.3538), (0.6389, 2.385, 0.3538), (1.234, 2.138, 0.3538), (1.746, 1.746, 0.3538), (2.138, 1.234, 0.3538), (2.385, 0.6389, 0.3538), (2.469, 3.883e-07, 0.3538), (2.385, -0.6389, 0.3538), (2.138, -1.234, 0.3538), (1.746, -1.746, 0.3538), (1.234, -2.138, 0.3538), (0.6389, -2.385, 0.3538), (9.419e-07, -2.469, 0.3538), (-0.6389, -2.385, 0.3538), (-1.234, -2.138, 0.3538), (-1.746, -1.746, 0.3538), (-2.138, -1.234, 0.3538), (-2.385, -0.6389, 0.3538), (-2.469, -9.458e-07, 0.3538), (-2.385, 0.6389, 0.3538), (-2.138, 1.234, 0.3538), (-1.746, 1.746, 0.3538), (-1.234, 2.138, 0.3538), (-0.6389, 2.385, 0.3538), (-1.636e-08, 1.81, 0.1857), (0.4684, 1.748, 0.1857), (0.9048, 1.567, 0.1857), (1.28, 1.28, 0.1857), (1.567, 0.9048, 0.1857), (1.748, 0.4684, 0.1857), (1.81, 2.366e-07, 0.1857), (1.748, -0.4684, 0.1857), (1.567, -0.9048, 0.1857), (1.28, -1.28, 0.1857), (0.9048, -1.567, 0.1857), (0.4684, -1.748, 0.1857), (6.883e-07, -1.81, 0.1857), (-0.4684, -1.748, 0.1857), (-0.9048, -1.567, 0.1857), (-1.28, -1.28, 0.1857), (-1.567, -0.9048, 0.1857), (-1.748, -0.4684, 0.1857), (-1.81, -7.414e-07, 0.1857), (-1.748, 0.4684, 0.1857), (-1.567, 0.9048, 0.1857), (-1.28, 1.28, 0.1857), (-0.9048, 1.567, 0.1857), (-0.4684, 1.748, 0.1857), (0.03226, 0.05588, 0.216), (0.0167, 0.06232, 0.216), (0.06232, -0.0167, 0.216), (0.06452, -1.152e-07, 0.216), (5.259e-08, -0.06452, 0.216), (0.0167, -0.06232, 0.216), (-0.06232, -0.0167, 0.216), (-0.05588, -0.03226, 0.216), (-0.03226, 0.05588, 0.216), (-0.04562, 0.04562, 0.216), (0.06232, 0.0167, 0.216), (0.05588, 0.03226, 0.216), (0.03226, -0.05588, 0.216), (0.04562, -0.04562, 0.216), (-0.04562, -0.04562, 0.216), (-0.03226, -0.05588, 0.216), (-0.05588, 0.03226, 0.216), (-0.06232, 0.0167, 0.216), (0.04562, 0.04562, 0.216), (0.05588, -0.03226, 0.216), (2.746e-08, 0.06452, 0.216), (-0.0167, -0.06232, 0.216), (-0.06452, -1.5e-07, 0.216), (-0.0167, 0.06232, 0.216), (0.2568, 0.4447, 0.08124), (0.496, -0.1329, 0.08124), (2.167e-07, -0.5135, 0.08124), (-0.496, -0.1329, 0.08124), (-0.2568, 0.4447, 0.08124), (0.496, 0.1329, 0.08124), (0.2568, -0.4447, 0.08124), (-0.3631, -0.3631, 0.08124), (-0.4447, 0.2568, 0.08124), (0.3631, 0.3631, 0.08124), (0.4447, -0.2568, 0.08124), (-0.1329, -0.496, 0.08124), (-0.5135, -3.196e-07, 0.08124), (-0.1329, 0.496, 0.08124), (0.1329, 0.496, 0.08124), (0.5135, -4.209e-08, 0.08124), (0.1329, -0.496, 0.08124), (-0.4447, -0.2568, 0.08124), (-0.3631, 0.3631, 0.08124), (0.4447, 0.2568, 0.08124), (0.3631, -0.3631, 0.08124), (-0.2568, -0.4447, 0.08124), (-0.496, 0.1329, 0.08124), (1.674e-08, 0.5135, 0.08124), (-9.244e-08, 3.862, 0.03837), (0.9996, 3.731, 0.03837), (1.931, 3.345, 0.03837), (2.731, 2.731, 0.03837), (3.345, 1.931, 0.03837), (3.731, 0.9996, 0.03837), (3.862, 6.527e-07, 0.03837), (3.731, -0.9996, 0.03837), (3.345, -1.931, 0.03837), (2.731, -2.731, 0.03837), (1.931, -3.345, 0.03837), (0.9996, -3.731, 0.03837), (1.412e-06, -3.862, 0.03837), (-0.9996, -3.731, 0.03837), (-1.931, -3.345, 0.03837), (-2.731, -2.731, 0.03837), (-3.345, -1.931, 0.03837), (-3.731, -0.9996, 0.03837), (-3.862, -1.434e-06, 0.03837), (-3.731, 0.9996, 0.03837), (-3.345, 1.931, 0.03837), (-2.731, 2.731, 0.03837), (-1.931, 3.345, 0.03837), (-0.9996, 3.731, 0.03837)], [], [(72, 1, 3, 73), (73, 3, 5, 74), (74, 5, 7, 75), (75, 7, 9, 76), (76, 9, 11, 77), (77, 11, 13, 78), (78, 13, 15, 79), (79, 15, 17, 80), (80, 17, 19, 81), (81, 19, 21, 82), (82, 21, 23, 83), (83, 23, 25, 84), (84, 25, 27, 85), (85, 27, 29, 86), (86, 29, 31, 87), (87, 31, 33, 88), (88, 33, 35, 89), (89, 35, 37, 90), (90, 37, 39, 91), (91, 39, 41, 92), (92, 41, 43, 93), (93, 43, 45, 94), (44, 70, 71, 46), (94, 45, 47, 95), (95, 47, 1, 72), (46, 71, 48, 0), (42, 69, 70, 44), (40, 68, 69, 42), (38, 67, 68, 40), (36, 66, 67, 38), (34, 65, 66, 36), (32, 64, 65, 34), (30, 63, 64, 32), (28, 62, 63, 30), (26, 61, 62, 28), (24, 60, 61, 26), (22, 59, 60, 24), (20, 58, 59, 22), (18, 57, 58, 20), (16, 56, 57, 18), (14, 55, 56, 16), (12, 54, 55, 14), (10, 53, 54, 12), (8, 52, 53, 10), (6, 51, 52, 8), (4, 50, 51, 6), (2, 49, 50, 4), (0, 48, 49, 2), (71, 95, 72, 48), (70, 94, 95, 71), (69, 93, 94, 70), (68, 92, 93, 69), (67, 91, 92, 68), (66, 90, 91, 67), (65, 89, 90, 66), (64, 88, 89, 65), (63, 87, 88, 64), (62, 86, 87, 63), (61, 85, 86, 62), (60, 84, 85, 61), (59, 83, 84, 60), (58, 82, 83, 59), (57, 81, 82, 58), (56, 80, 81, 57), (55, 79, 80, 56), (54, 78, 79, 55), (53, 77, 78, 54), (52, 76, 77, 53), (51, 75, 76, 52), (50, 74, 75, 51), (49, 73, 74, 50), (48, 72, 73, 49), (143, 133, 119, 116), (142, 132, 118, 113), (141, 131, 117, 111), (140, 130, 115, 109), (139, 129, 114, 107), (138, 128, 112, 105), (137, 127, 110, 103), (136, 126, 108, 101), (135, 125, 106, 99), (133, 124, 104, 119), (132, 123, 102, 118), (131, 122, 100, 117), (134, 143, 116, 97), (130, 121, 98, 115), (129, 120, 96, 114), (128, 142, 113, 112), (127, 141, 111, 110), (126, 140, 109, 108), (125, 139, 107, 106), (124, 138, 105, 104), (123, 137, 103, 102), (122, 136, 101, 100), (121, 135, 99, 98), (120, 134, 97, 96), (5, 3, 134, 120), (15, 13, 135, 121), (25, 23, 136, 122), (35, 33, 137, 123), (45, 43, 138, 124), (11, 9, 139, 125), (21, 19, 140, 126), (31, 29, 141, 127), (41, 39, 142, 128), (7, 5, 120, 129), (17, 15, 121, 130), (3, 1, 143, 134), (27, 25, 122, 131), (37, 35, 123, 132), (47, 45, 124, 133), (13, 11, 125, 135), (23, 21, 126, 136), (33, 31, 127, 137), (43, 41, 128, 138), (9, 7, 129, 139), (19, 17, 130, 140), (29, 27, 131, 141), (39, 37, 132, 142), (1, 47, 133, 143), (6, 8, 148, 147), (16, 18, 153, 152), (26, 28, 158, 157), (36, 38, 163, 162), (46, 0, 144, 167), (2, 4, 146, 145), (12, 14, 151, 150), (22, 24, 156, 155), (32, 34, 161, 160), (42, 44, 166, 165), (8, 10, 149, 148), (18, 20, 154, 153), (28, 30, 159, 158), (38, 40, 164, 163), (4, 6, 147, 146), (14, 16, 152, 151), (0, 2, 145, 144), (24, 26, 157, 156), (34, 36, 162, 161), (44, 46, 167, 166), (10, 12, 150, 149), (20, 22, 155, 154), (30, 32, 160, 159), (40, 42, 165, 164)])
_uv = me_cylinder_005.uv_layers.new(name='UVMap')
_uv.uv.foreach_set('vector', [0.2585, 0.6051, 0.254, 0.762, 0.2131, 0.7617, 0.2176, 0.6046, 0.2176, 0.6046, 0.2131, 0.7617, 0.1722, 0.7613, 0.1767, 0.6041, 0.1767, 0.6041, 0.1722, 0.7613, 0.1313, 0.7609, 0.1358, 0.6036, 0.1358, 0.6036, 0.1313, 0.7609, 0.09041, 0.7605, 0.09487, 0.603, 0.09487, 0.603, 0.09041, 0.7605, 0.0495, 0.7602, 0.05397, 0.6025, 0.05397, 0.6025, 0.0495, 0.7602, 0.008598, 0.7598, 0.01306, 0.602, 0.9948, 0.6146, 0.9903, 0.7687, 0.9494, 0.7684, 0.9539, 0.6141, 0.9539, 0.6141, 0.9494, 0.7684, 0.9085, 0.768, 0.913, 0.6136, 0.913, 0.6136, 0.9085, 0.768, 0.8676, 0.7676, 0.8721, 0.6131, 0.8721, 0.6131, 0.8676, 0.7676, 0.8267, 0.7672, 0.8311, 0.6125, 0.8311, 0.6125, 0.8267, 0.7672, 0.7858, 0.7669, 0.7902, 0.612, 0.7902, 0.612, 0.7858, 0.7669, 0.7449, 0.7665, 0.7493, 0.6115, 0.7493, 0.6115, 0.7449, 0.7665, 0.704, 0.7661, 0.7084, 0.6109, 0.7084, 0.6109, 0.704, 0.7661, 0.6631, 0.7658, 0.6675, 0.6104, 0.6675, 0.6104, 0.6631, 0.7658, 0.6222, 0.7654, 0.6266, 0.6099, 0.6266, 0.6099, 0.6222, 0.7654, 0.5813, 0.765, 0.5857, 0.6094, 0.5857, 0.6094, 0.5813, 0.765, 0.5404, 0.7646, 0.5448, 0.6088, 0.5448, 0.6088, 0.5404, 0.7646, 0.4994, 0.7643, 0.5039, 0.6083, 0.5039, 0.6083, 0.4994, 0.7643, 0.4585, 0.7639, 0.463, 0.6078, 0.463, 0.6078, 0.4585, 0.7639, 0.4176, 0.7635, 0.4221, 0.6073, 0.4221, 0.6073, 0.4176, 0.7635, 0.3767, 0.7631, 0.3812, 0.6067, 0.3812, 0.6067, 0.3767, 0.7631, 0.3358, 0.7628, 0.3403, 0.6062, 0.3424, 0.3131, 0.3415, 0.4494, 0.3006, 0.4488, 0.3015, 0.3128, 0.3403, 0.6062, 0.3358, 0.7628, 0.2949, 0.7624, 0.2994, 0.6057, 0.2994, 0.6057, 0.2949, 0.7624, 0.254, 0.762, 0.2585, 0.6051, 0.3015, 0.3128, 0.3006, 0.4488, 0.2597, 0.4483, 0.2606, 0.3124, 0.3833, 0.3135, 0.3824, 0.4499, 0.3415, 0.4494, 0.3424, 0.3131, 0.4242, 0.3138, 0.4233, 0.4504, 0.3824, 0.4499, 0.3833, 0.3135, 0.4651, 0.3142, 0.4642, 0.4509, 0.4233, 0.4504, 0.4242, 0.3138, 0.506, 0.3145, 0.5051, 0.4515, 0.4642, 0.4509, 0.4651, 0.3142, 0.5469, 0.3149, 0.5461, 0.452, 0.5051, 0.4515, 0.506, 0.3145, 0.5878, 0.3153, 0.587, 0.4525, 0.5461, 0.452, 0.5469, 0.3149, 0.6288, 0.3156, 0.6279, 0.453, 0.587, 0.4525, 0.5878, 0.3153, 0.6697, 0.316, 0.6688, 0.4536, 0.6279, 0.453, 0.6288, 0.3156, 0.7106, 0.3163, 0.7097, 0.4541, 0.6688, 0.4536, 0.6697, 0.316, 0.7515, 0.3167, 0.7506, 0.4546, 0.7097, 0.4541, 0.7106, 0.3163, 0.7924, 0.317, 0.7915, 0.4552, 0.7506, 0.4546, 0.7515, 0.3167, 0.8333, 0.3174, 0.8324, 0.4557, 0.7915, 0.4552, 0.7924, 0.317, 0.8742, 0.3178, 0.8733, 0.4562, 0.8324, 0.4557, 0.8333, 0.3174, 0.9151, 0.3181, 0.9142, 0.4567, 0.8733, 0.4562, 0.8742, 0.3178, 0.956, 0.3185, 0.9551, 0.4573, 0.9142, 0.4567, 0.9151, 0.3181, 0.9969, 0.3188, 0.996, 0.4578, 0.9551, 0.4573, 0.956, 0.3185, 0.05609, 0.3106, 0.0552, 0.4457, 0.0143, 0.4451, 0.01519, 0.3103, 0.097, 0.311, 0.09611, 0.4462, 0.0552, 0.4457, 0.05609, 0.3106, 0.1379, 0.3113, 0.137, 0.4467, 0.09611, 0.4462, 0.097, 0.311, 0.1788, 0.3117, 0.1779, 0.4473, 0.137, 0.4467, 0.1379, 0.3113, 0.2197, 0.312, 0.2188, 0.4478, 0.1779, 0.4473, 0.1788, 0.3117, 0.2606, 0.3124, 0.2597, 0.4483, 0.2188, 0.4478, 0.2197, 0.312, 0.3006, 0.4488, 0.2994, 0.6057, 0.2585, 0.6051, 0.2597, 0.4483, 0.3415, 0.4494, 0.3403, 0.6062, 0.2994, 0.6057, 0.3006, 0.4488, 0.3824, 0.4499, 0.3812, 0.6067, 0.3403, 0.6062, 0.3415, 0.4494, 0.4233, 0.4504, 0.4221, 0.6073, 0.3812, 0.6067, 0.3824, 0.4499, 0.4642, 0.4509, 0.463, 0.6078, 0.4221, 0.6073, 0.4233, 0.4504, 0.5051, 0.4515, 0.5039, 0.6083, 0.463, 0.6078, 0.4642, 0.4509, 0.5461, 0.452, 0.5448, 0.6088, 0.5039, 0.6083, 0.5051, 0.4515, 0.587, 0.4525, 0.5857, 0.6094, 0.5448, 0.6088, 0.5461, 0.452, 0.6279, 0.453, 0.6266, 0.6099, 0.5857, 0.6094, 0.587, 0.4525, 0.6688, 0.4536, 0.6675, 0.6104, 0.6266, 0.6099, 0.6279, 0.453, 0.7097, 0.4541, 0.7084, 0.6109, 0.6675, 0.6104, 0.6688, 0.4536, 0.7506, 0.4546, 0.7493, 0.6115, 0.7084, 0.6109, 0.7097, 0.4541, 0.7915, 0.4552, 0.7902, 0.612, 0.7493, 0.6115, 0.7506, 0.4546, 0.8324, 0.4557, 0.8311, 0.6125, 0.7902, 0.612, 0.7915, 0.4552, 0.8733, 0.4562, 0.8721, 0.6131, 0.8311, 0.6125, 0.8324, 0.4557, 0.9142, 0.4567, 0.913, 0.6136, 0.8721, 0.6131, 0.8733, 0.4562, 0.9551, 0.4573, 0.9539, 0.6141, 0.913, 0.6136, 0.9142, 0.4567, 0.996, 0.4578, 0.9948, 0.6146, 0.9539, 0.6141, 0.9551, 0.4573, 0.0552, 0.4457, 0.05397, 0.6025, 0.01306, 0.602, 0.0143, 0.4451, 0.09611, 0.4462, 0.09487, 0.603, 0.05397, 0.6025, 0.0552, 0.4457, 0.137, 0.4467, 0.1358, 0.6036, 0.09487, 0.603, 0.09611, 0.4462, 0.1779, 0.4473, 0.1767, 0.6041, 0.1358, 0.6036, 0.137, 0.4467, 0.2188, 0.4478, 0.2176, 0.6046, 0.1767, 0.6041, 0.1779, 0.4473, 0.2597, 0.4483, 0.2585, 0.6051, 0.2176, 0.6046, 0.2188, 0.4478, 0.2524, 0.8979, 0.2933, 0.8983, 0.2904, 0.9765, 0.2495, 0.9761, 0.4569, 0.8997, 0.4978, 0.9001, 0.495, 0.9783, 0.4541, 0.978, 0.6614, 0.9015, 0.7023, 0.9018, 0.6995, 0.9802, 0.6586, 0.9798, 0.8659, 0.9033, 0.9068, 0.9036, 0.904, 0.9821, 0.8631, 0.9817, 0.08876, 0.8965, 0.1297, 0.8968, 0.1268, 0.975, 0.08591, 0.9746, 0.3751, 0.899, 0.416, 0.8993, 0.4131, 0.9776, 0.3722, 0.9772, 0.5796, 0.9008, 0.6205, 0.9011, 0.6177, 0.9795, 0.5768, 0.9791, 0.7841, 0.9026, 0.825, 0.9029, 0.8222, 0.9813, 0.7813, 0.981, 0.006947, 0.8958, 0.04785, 0.8961, 0.04501, 0.9742, 0.004105, 0.9739, 0.2933, 0.8983, 0.3342, 0.8986, 0.3313, 0.9768, 0.2904, 0.9765, 0.4978, 0.9001, 0.5387, 0.9004, 0.5359, 0.9787, 0.495, 0.9783, 0.7023, 0.9018, 0.7432, 0.9022, 0.7404, 0.9806, 0.6995, 0.9802, 0.2115, 0.8976, 0.2524, 0.8979, 0.2495, 0.9761, 0.2086, 0.9757, 0.9068, 0.9036, 0.9477, 0.904, 0.9449, 0.9824, 0.904, 0.9821, 0.1297, 0.8968, 0.1706, 0.8972, 0.1677, 0.9754, 0.1268, 0.975, 0.416, 0.8993, 0.4569, 0.8997, 0.4541, 0.978, 0.4131, 0.9776, 0.6205, 0.9011, 0.6614, 0.9015, 0.6586, 0.9798, 0.6177, 0.9795, 0.825, 0.9029, 0.8659, 0.9033, 0.8631, 0.9817, 0.8222, 0.9813, 0.04785, 0.8961, 0.08876, 0.8965, 0.08591, 0.9746, 0.04501, 0.9742, 0.3342, 0.8986, 0.3751, 0.899, 0.3722, 0.9772, 0.3313, 0.9768, 0.5387, 0.9004, 0.5796, 0.9008, 0.5768, 0.9791, 0.5359, 0.9787, 0.7432, 0.9022, 0.7841, 0.9026, 0.7813, 0.981, 0.7404, 0.9806, 0.9477, 0.904, 0.9886, 0.9044, 0.9858, 0.9828, 0.9449, 0.9824, 0.1706, 0.8972, 0.2115, 0.8976, 0.2086, 0.9757, 0.1677, 0.9754, 0.1722, 0.7613, 0.2131, 0.7617, 0.2115, 0.8976, 0.1706, 0.8972, 0.9494, 0.7684, 0.9903, 0.7687, 0.9886, 0.9044, 0.9477, 0.904, 0.7449, 0.7665, 0.7858, 0.7669, 0.7841, 0.9026, 0.7432, 0.9022, 0.5404, 0.7646, 0.5813, 0.765, 0.5796, 0.9008, 0.5387, 0.9004, 0.3358, 0.7628, 0.3767, 0.7631, 0.3751, 0.899, 0.3342, 0.8986, 0.0495, 0.7602, 0.09041, 0.7605, 0.08876, 0.8965, 0.04785, 0.8961, 0.8267, 0.7672, 0.8676, 0.7676, 0.8659, 0.9033, 0.825, 0.9029, 0.6222, 0.7654, 0.6631, 0.7658, 0.6614, 0.9015, 0.6205, 0.9011, 0.4176, 0.7635, 0.4585, 0.7639, 0.4569, 0.8997, 0.416, 0.8993, 0.1313, 0.7609, 0.1722, 0.7613, 0.1706, 0.8972, 0.1297, 0.8968, 0.9085, 0.768, 0.9494, 0.7684, 0.9477, 0.904, 0.9068, 0.9036, 0.2131, 0.7617, 0.254, 0.762, 0.2524, 0.8979, 0.2115, 0.8976, 0.704, 0.7661, 0.7449, 0.7665, 0.7432, 0.9022, 0.7023, 0.9018, 0.4994, 0.7643, 0.5404, 0.7646, 0.5387, 0.9004, 0.4978, 0.9001, 0.2949, 0.7624, 0.3358, 0.7628, 0.3342, 0.8986, 0.2933, 0.8983, 0.008598, 0.7598, 0.0495, 0.7602, 0.04785, 0.8961, 0.006947, 0.8958, 0.7858, 0.7669, 0.8267, 0.7672, 0.825, 0.9029, 0.7841, 0.9026, 0.5813, 0.765, 0.6222, 0.7654, 0.6205, 0.9011, 0.5796, 0.9008, 0.3767, 0.7631, 0.4176, 0.7635, 0.416, 0.8993, 0.3751, 0.899, 0.09041, 0.7605, 0.1313, 0.7609, 0.1297, 0.8968, 0.08876, 0.8965, 0.8676, 0.7676, 0.9085, 0.768, 0.9068, 0.9036, 0.8659, 0.9033, 0.6631, 0.7658, 0.704, 0.7661, 0.7023, 0.9018, 0.6614, 0.9015, 0.4585, 0.7639, 0.4994, 0.7643, 0.4978, 0.9001, 0.4569, 0.8997, 0.254, 0.762, 0.2949, 0.7624, 0.2933, 0.8983, 0.2524, 0.8979, 0.1379, 0.3113, 0.097, 0.311, 0.09463, 0.119, 0.1355, 0.1193, 0.9151, 0.3181, 0.8742, 0.3178, 0.8718, 0.1261, 0.9127, 0.1264, 0.7106, 0.3163, 0.6697, 0.316, 0.6673, 0.1242, 0.7082, 0.1246, 0.506, 0.3145, 0.4651, 0.3142, 0.4628, 0.1223, 0.5037, 0.1227, 0.3015, 0.3128, 0.2606, 0.3124, 0.2583, 0.1205, 0.2992, 0.1208, 0.2197, 0.312, 0.1788, 0.3117, 0.1764, 0.1197, 0.2173, 0.1201, 0.9969, 0.3188, 0.956, 0.3185, 0.9536, 0.1268, 0.9945, 0.1272, 0.7924, 0.317, 0.7515, 0.3167, 0.7491, 0.1249, 0.79, 0.1253, 0.5878, 0.3153, 0.5469, 0.3149, 0.5446, 0.1231, 0.5855, 0.1235, 0.3833, 0.3135, 0.3424, 0.3131, 0.3401, 0.1212, 0.381, 0.1216, 0.097, 0.311, 0.05609, 0.3106, 0.05373, 0.1186, 0.09463, 0.119, 0.8742, 0.3178, 0.8333, 0.3174, 0.8309, 0.1257, 0.8718, 0.1261, 0.6697, 0.316, 0.6288, 0.3156, 0.6264, 0.1238, 0.6673, 0.1242, 0.4651, 0.3142, 0.4242, 0.3138, 0.4219, 0.122, 0.4628, 0.1223, 0.1788, 0.3117, 0.1379, 0.3113, 0.1355, 0.1193, 0.1764, 0.1197, 0.956, 0.3185, 0.9151, 0.3181, 0.9127, 0.1264, 0.9536, 0.1268, 0.2606, 0.3124, 0.2197, 0.312, 0.2173, 0.1201, 0.2583, 0.1205, 0.7515, 0.3167, 0.7106, 0.3163, 0.7082, 0.1246, 0.7491, 0.1249, 0.5469, 0.3149, 0.506, 0.3145, 0.5037, 0.1227, 0.5446, 0.1231, 0.3424, 0.3131, 0.3015, 0.3128, 0.2992, 0.1208, 0.3401, 0.1212, 0.05609, 0.3106, 0.01519, 0.3103, 0.01282, 0.1182, 0.05373, 0.1186, 0.8333, 0.3174, 0.7924, 0.317, 0.79, 0.1253, 0.8309, 0.1257, 0.6288, 0.3156, 0.5878, 0.3153, 0.5855, 0.1235, 0.6264, 0.1238, 0.4242, 0.3138, 0.3833, 0.3135, 0.381, 0.1216, 0.4219, 0.122])
me_cylinder_005.use_remesh_preserve_volume = False
me_cylinder_005.use_remesh_preserve_attributes = False
me_cylinder_005.use_mirror_vertex_groups = False
me_cylinder_005.update()
me_cylinder_006 = bpy.data.meshes.new('Cylinder.006')
me_cylinder_006.from_pydata([(-5.022e-08, 2.877, 0.1237), (1.895e-08, 1.123, 0.3278), (0.7445, 2.779, 0.1237), (0.2907, 1.085, 0.3278), (1.438, 2.491, 0.1237), (0.5616, 0.9728, 0.3278), (2.034, 2.034, 0.1237), (0.7943, 0.7943, 0.3278), (2.491, 1.438, 0.1237), (0.9728, 0.5616, 0.3278), (2.779, 0.7445, 0.1237), (1.085, 0.2907, 0.3278), (2.877, 4.49e-07, 0.1237), (1.123, 9.474e-08, 0.3278), (2.779, -0.7445, 0.1237), (1.085, -0.2907, 0.3278), (2.491, -1.438, 0.1237), (0.9728, -0.5616, 0.3278), (2.034, -2.034, 0.1237), (0.7943, -0.7943, 0.3278), (1.438, -2.491, 0.1237), (0.5616, -0.9728, 0.3278), (0.7445, -2.779, 0.1237), (0.2907, -1.085, 0.3278), (1.07e-06, -2.877, 0.1237), (4.564e-07, -1.123, 0.3278), (-0.7445, -2.779, 0.1237), (-0.2907, -1.085, 0.3278), (-1.438, -2.491, 0.1237), (-0.5616, -0.9728, 0.3278), (-2.034, -2.034, 0.1237), (-0.7943, -0.7943, 0.3278), (-2.491, -1.438, 0.1237), (-0.9728, -0.5616, 0.3278), (-2.779, -0.7445, 0.1237), (-1.085, -0.2907, 0.3278), (-2.877, -1.106e-06, 0.1237), (-1.123, -5.123e-07, 0.3278), (-2.779, 0.7445, 0.1237), (-1.085, 0.2907, 0.3278), (-2.491, 1.438, 0.1237), (-0.9728, 0.5616, 0.3278), (-2.034, 2.034, 0.1237), (-0.7943, 0.7943, 0.3278), (-1.438, 2.491, 0.1237), (-0.5616, 0.9728, 0.3278), (-0.7445, 2.779, 0.1237), (-0.2907, 1.085, 0.3278), (-2.205e-08, 2.347, 0.2508), (0.6074, 2.267, 0.2508), (1.173, 2.032, 0.2508), (1.659, 1.659, 0.2508), (2.032, 1.173, 0.2508), (2.267, 0.6074, 0.2508), (2.347, 3.525e-07, 0.2508), (2.267, -0.6074, 0.2508), (2.032, -1.173, 0.2508), (1.659, -1.659, 0.2508), (1.173, -2.032, 0.2508), (0.6074, -2.267, 0.2508), (8.918e-07, -2.347, 0.2508), (-0.6074, -2.267, 0.2508), (-1.173, -2.032, 0.2508), (-1.659, -1.659, 0.2508), (-2.032, -1.173, 0.2508), (-2.267, -0.6074, 0.2508), (-2.347, -9.158e-07, 0.2508), (-2.267, 0.6074, 0.2508), (-2.032, 1.173, 0.2508), (-1.659, 1.659, 0.2508), (-1.173, 2.032, 0.2508), (-0.6074, 2.267, 0.2508), (-1.636e-08, 1.81, 0.1857), (0.4684, 1.748, 0.1857), (0.9048, 1.567, 0.1857), (1.28, 1.28, 0.1857), (1.567, 0.9048, 0.1857), (1.748, 0.4684, 0.1857), (1.81, 2.366e-07, 0.1857), (1.748, -0.4684, 0.1857), (1.567, -0.9048, 0.1857), (1.28, -1.28, 0.1857), (0.9048, -1.567, 0.1857), (0.4684, -1.748, 0.1857), (6.883e-07, -1.81, 0.1857), (-0.4684, -1.748, 0.1857), (-0.9048, -1.567, 0.1857), (-1.28, -1.28, 0.1857), (-1.567, -0.9048, 0.1857), (-1.748, -0.4684, 0.1857), (-1.81, -7.414e-07, 0.1857), (-1.748, 0.4684, 0.1857), (-1.567, 0.9048, 0.1857), (-1.28, 1.28, 0.1857), (-0.9048, 1.567, 0.1857), (-0.4684, 1.748, 0.1857), (0.03226, 0.05588, 0.216), (0.0167, 0.06232, 0.216), (0.06232, -0.0167, 0.216), (0.06452, -1.152e-07, 0.216), (5.259e-08, -0.06452, 0.216), (0.0167, -0.06232, 0.216), (-0.06232, -0.0167, 0.216), (-0.05588, -0.03226, 0.216), (-0.03226, 0.05588, 0.216), (-0.04562, 0.04562, 0.216), (0.06232, 0.0167, 0.216), (0.05588, 0.03226, 0.216), (0.03226, -0.05588, 0.216), (0.04562, -0.04562, 0.216), (-0.04562, -0.04562, 0.216), (-0.03226, -0.05588, 0.216), (-0.05588, 0.03226, 0.216), (-0.06232, 0.0167, 0.216), (0.04562, 0.04562, 0.216), (0.05588, -0.03226, 0.216), (2.746e-08, 0.06452, 0.216), (-0.0167, -0.06232, 0.216), (-0.06452, -1.5e-07, 0.216), (-0.0167, 0.06232, 0.216), (0.2568, 0.4447, 0.08124), (0.496, -0.1329, 0.08124), (2.167e-07, -0.5135, 0.08124), (-0.496, -0.1329, 0.08124), (-0.2568, 0.4447, 0.08124), (0.496, 0.1329, 0.08124), (0.2568, -0.4447, 0.08124), (-0.3631, -0.3631, 0.08124), (-0.4447, 0.2568, 0.08124), (0.3631, 0.3631, 0.08124), (0.4447, -0.2568, 0.08124), (-0.1329, -0.496, 0.08124), (-0.5135, -3.196e-07, 0.08124), (-0.1329, 0.496, 0.08124), (0.1329, 0.496, 0.08124), (0.5135, -4.209e-08, 0.08124), (0.1329, -0.496, 0.08124), (-0.4447, -0.2568, 0.08124), (-0.3631, 0.3631, 0.08124), (0.4447, 0.2568, 0.08124), (0.3631, -0.3631, 0.08124), (-0.2568, -0.4447, 0.08124), (-0.496, 0.1329, 0.08124), (1.674e-08, 0.5135, 0.08124), (-6.695e-08, 3.158, 0.04334), (0.8173, 3.05, 0.04334), (1.579, 2.735, 0.04334), (2.233, 2.233, 0.04334), (2.735, 1.579, 0.04334), (3.05, 0.8173, 0.04334), (3.158, 4.955e-07, 0.04334), (3.05, -0.8173, 0.04334), (2.735, -1.579, 0.04334), (2.233, -2.233, 0.04334), (1.579, -2.735, 0.04334), (0.8173, -3.05, 0.04334), (1.163e-06, -3.158, 0.04334), (-0.8173, -3.05, 0.04334), (-1.579, -2.735, 0.04334), (-2.233, -2.233, 0.04334), (-2.735, -1.579, 0.04334), (-3.05, -0.8173, 0.04334), (-3.158, -1.211e-06, 0.04334), (-3.05, 0.8173, 0.04334), (-2.735, 1.579, 0.04334), (-2.233, 2.233, 0.04334), (-1.579, 2.735, 0.04334), (-0.8173, 3.05, 0.04334)], [], [(72, 1, 3, 73), (73, 3, 5, 74), (74, 5, 7, 75), (75, 7, 9, 76), (76, 9, 11, 77), (77, 11, 13, 78), (78, 13, 15, 79), (79, 15, 17, 80), (80, 17, 19, 81), (81, 19, 21, 82), (82, 21, 23, 83), (83, 23, 25, 84), (84, 25, 27, 85), (85, 27, 29, 86), (86, 29, 31, 87), (87, 31, 33, 88), (88, 33, 35, 89), (89, 35, 37, 90), (90, 37, 39, 91), (91, 39, 41, 92), (92, 41, 43, 93), (93, 43, 45, 94), (44, 70, 71, 46), (94, 45, 47, 95), (95, 47, 1, 72), (46, 71, 48, 0), (42, 69, 70, 44), (40, 68, 69, 42), (38, 67, 68, 40), (36, 66, 67, 38), (34, 65, 66, 36), (32, 64, 65, 34), (30, 63, 64, 32), (28, 62, 63, 30), (26, 61, 62, 28), (24, 60, 61, 26), (22, 59, 60, 24), (20, 58, 59, 22), (18, 57, 58, 20), (16, 56, 57, 18), (14, 55, 56, 16), (12, 54, 55, 14), (10, 53, 54, 12), (8, 52, 53, 10), (6, 51, 52, 8), (4, 50, 51, 6), (2, 49, 50, 4), (0, 48, 49, 2), (71, 95, 72, 48), (70, 94, 95, 71), (69, 93, 94, 70), (68, 92, 93, 69), (67, 91, 92, 68), (66, 90, 91, 67), (65, 89, 90, 66), (64, 88, 89, 65), (63, 87, 88, 64), (62, 86, 87, 63), (61, 85, 86, 62), (60, 84, 85, 61), (59, 83, 84, 60), (58, 82, 83, 59), (57, 81, 82, 58), (56, 80, 81, 57), (55, 79, 80, 56), (54, 78, 79, 55), (53, 77, 78, 54), (52, 76, 77, 53), (51, 75, 76, 52), (50, 74, 75, 51), (49, 73, 74, 50), (48, 72, 73, 49), (143, 133, 119, 116), (142, 132, 118, 113), (141, 131, 117, 111), (140, 130, 115, 109), (139, 129, 114, 107), (138, 128, 112, 105), (137, 127, 110, 103), (136, 126, 108, 101), (135, 125, 106, 99), (133, 124, 104, 119), (132, 123, 102, 118), (131, 122, 100, 117), (134, 143, 116, 97), (130, 121, 98, 115), (129, 120, 96, 114), (128, 142, 113, 112), (127, 141, 111, 110), (126, 140, 109, 108), (125, 139, 107, 106), (124, 138, 105, 104), (123, 137, 103, 102), (122, 136, 101, 100), (121, 135, 99, 98), (120, 134, 97, 96), (5, 3, 134, 120), (15, 13, 135, 121), (25, 23, 136, 122), (35, 33, 137, 123), (45, 43, 138, 124), (11, 9, 139, 125), (21, 19, 140, 126), (31, 29, 141, 127), (41, 39, 142, 128), (7, 5, 120, 129), (17, 15, 121, 130), (3, 1, 143, 134), (27, 25, 122, 131), (37, 35, 123, 132), (47, 45, 124, 133), (13, 11, 125, 135), (23, 21, 126, 136), (33, 31, 127, 137), (43, 41, 128, 138), (9, 7, 129, 139), (19, 17, 130, 140), (29, 27, 131, 141), (39, 37, 132, 142), (1, 47, 133, 143), (6, 8, 148, 147), (16, 18, 153, 152), (26, 28, 158, 157), (36, 38, 163, 162), (46, 0, 144, 167), (2, 4, 146, 145), (12, 14, 151, 150), (22, 24, 156, 155), (32, 34, 161, 160), (42, 44, 166, 165), (8, 10, 149, 148), (18, 20, 154, 153), (28, 30, 159, 158), (38, 40, 164, 163), (4, 6, 147, 146), (14, 16, 152, 151), (0, 2, 145, 144), (24, 26, 157, 156), (34, 36, 162, 161), (44, 46, 167, 166), (10, 12, 150, 149), (20, 22, 155, 154), (30, 32, 160, 159), (40, 42, 165, 164)])
_uv = me_cylinder_006.uv_layers.new(name='UVMap')
_uv.uv.foreach_set('vector', [0.2585, 0.5485, 0.254, 0.7522, 0.2131, 0.7518, 0.2176, 0.548, 0.2176, 0.548, 0.2131, 0.7518, 0.1722, 0.7514, 0.1767, 0.5475, 0.1767, 0.5475, 0.1722, 0.7514, 0.1313, 0.7511, 0.1358, 0.547, 0.1358, 0.547, 0.1313, 0.7511, 0.09041, 0.7507, 0.09487, 0.5464, 0.09487, 0.5464, 0.09041, 0.7507, 0.0495, 0.7503, 0.05397, 0.5459, 0.05397, 0.5459, 0.0495, 0.7503, 0.008598, 0.75, 0.01306, 0.5454, 0.9948, 0.558, 0.9903, 0.7589, 0.9494, 0.7585, 0.9539, 0.5575, 0.9539, 0.5575, 0.9494, 0.7585, 0.9085, 0.7582, 0.913, 0.557, 0.913, 0.557, 0.9085, 0.7582, 0.8676, 0.7578, 0.8721, 0.5565, 0.8721, 0.5565, 0.8676, 0.7578, 0.8267, 0.7574, 0.8311, 0.5559, 0.8311, 0.5559, 0.8267, 0.7574, 0.7858, 0.757, 0.7902, 0.5554, 0.7902, 0.5554, 0.7858, 0.757, 0.7449, 0.7567, 0.7493, 0.5549, 0.7493, 0.5549, 0.7449, 0.7567, 0.704, 0.7563, 0.7084, 0.5543, 0.7084, 0.5543, 0.704, 0.7563, 0.6631, 0.7559, 0.6675, 0.5538, 0.6675, 0.5538, 0.6631, 0.7559, 0.6222, 0.7555, 0.6266, 0.5533, 0.6266, 0.5533, 0.6222, 0.7555, 0.5813, 0.7552, 0.5857, 0.5528, 0.5857, 0.5528, 0.5813, 0.7552, 0.5404, 0.7548, 0.5448, 0.5522, 0.5448, 0.5522, 0.5404, 0.7548, 0.4994, 0.7544, 0.5039, 0.5517, 0.5039, 0.5517, 0.4994, 0.7544, 0.4585, 0.7541, 0.463, 0.5512, 0.463, 0.5512, 0.4585, 0.7541, 0.4176, 0.7537, 0.4221, 0.5507, 0.4221, 0.5507, 0.4176, 0.7537, 0.3767, 0.7533, 0.3812, 0.5501, 0.3812, 0.5501, 0.3767, 0.7533, 0.3358, 0.7529, 0.3403, 0.5496, 0.3375, 0.3464, 0.3391, 0.4444, 0.2982, 0.4437, 0.2966, 0.3459, 0.3403, 0.5496, 0.3358, 0.7529, 0.2949, 0.7526, 0.2994, 0.5491, 0.2994, 0.5491, 0.2949, 0.7526, 0.254, 0.7522, 0.2585, 0.5485, 0.2966, 0.3459, 0.2982, 0.4437, 0.2573, 0.443, 0.2557, 0.3454, 0.3784, 0.3469, 0.38, 0.4452, 0.3391, 0.4444, 0.3375, 0.3464, 0.4193, 0.3474, 0.4209, 0.4459, 0.38, 0.4452, 0.3784, 0.3469, 0.4602, 0.3479, 0.4618, 0.4467, 0.4209, 0.4459, 0.4193, 0.3474, 0.5011, 0.3484, 0.5027, 0.4474, 0.4618, 0.4467, 0.4602, 0.3479, 0.542, 0.3489, 0.5436, 0.4481, 0.5027, 0.4474, 0.5011, 0.3484, 0.5829, 0.3494, 0.5845, 0.4489, 0.5436, 0.4481, 0.542, 0.3489, 0.6238, 0.3499, 0.6254, 0.4496, 0.5845, 0.4489, 0.5829, 0.3494, 0.6647, 0.3504, 0.6663, 0.4503, 0.6254, 0.4496, 0.6238, 0.3499, 0.7056, 0.3509, 0.7072, 0.4511, 0.6663, 0.4503, 0.6647, 0.3504, 0.7465, 0.3514, 0.7481, 0.4518, 0.7072, 0.4511, 0.7056, 0.3509, 0.7874, 0.3519, 0.789, 0.4525, 0.7481, 0.4518, 0.7465, 0.3514, 0.8284, 0.3524, 0.8299, 0.4533, 0.789, 0.4525, 0.7874, 0.3519, 0.8693, 0.3529, 0.8708, 0.454, 0.8299, 0.4533, 0.8284, 0.3524, 0.9102, 0.3534, 0.9117, 0.4548, 0.8708, 0.454, 0.8693, 0.3529, 0.9511, 0.3539, 0.9526, 0.4555, 0.9117, 0.4548, 0.9102, 0.3534, 0.992, 0.3544, 0.9935, 0.4562, 0.9526, 0.4555, 0.9511, 0.3539, 0.05117, 0.3429, 0.05274, 0.4393, 0.01184, 0.4386, 0.01027, 0.3424, 0.09208, 0.3434, 0.09365, 0.44, 0.05274, 0.4393, 0.05117, 0.3429, 0.133, 0.3439, 0.1345, 0.4408, 0.09365, 0.44, 0.09208, 0.3434, 0.1739, 0.3444, 0.1755, 0.4415, 0.1345, 0.4408, 0.133, 0.3439, 0.2148, 0.3449, 0.2164, 0.4422, 0.1755, 0.4415, 0.1739, 0.3444, 0.2557, 0.3454, 0.2573, 0.443, 0.2164, 0.4422, 0.2148, 0.3449, 0.2982, 0.4437, 0.2994, 0.5491, 0.2585, 0.5485, 0.2573, 0.443, 0.3391, 0.4444, 0.3403, 0.5496, 0.2994, 0.5491, 0.2982, 0.4437, 0.38, 0.4452, 0.3812, 0.5501, 0.3403, 0.5496, 0.3391, 0.4444, 0.4209, 0.4459, 0.4221, 0.5507, 0.3812, 0.5501, 0.38, 0.4452, 0.4618, 0.4467, 0.463, 0.5512, 0.4221, 0.5507, 0.4209, 0.4459, 0.5027, 0.4474, 0.5039, 0.5517, 0.463, 0.5512, 0.4618, 0.4467, 0.5436, 0.4481, 0.5448, 0.5522, 0.5039, 0.5517, 0.5027, 0.4474, 0.5845, 0.4489, 0.5857, 0.5528, 0.5448, 0.5522, 0.5436, 0.4481, 0.6254, 0.4496, 0.6266, 0.5533, 0.5857, 0.5528, 0.5845, 0.4489, 0.6663, 0.4503, 0.6675, 0.5538, 0.6266, 0.5533, 0.6254, 0.4496, 0.7072, 0.4511, 0.7084, 0.5543, 0.6675, 0.5538, 0.6663, 0.4503, 0.7481, 0.4518, 0.7493, 0.5549, 0.7084, 0.5543, 0.7072, 0.4511, 0.789, 0.4525, 0.7902, 0.5554, 0.7493, 0.5549, 0.7481, 0.4518, 0.8299, 0.4533, 0.8311, 0.5559, 0.7902, 0.5554, 0.789, 0.4525, 0.8708, 0.454, 0.8721, 0.5565, 0.8311, 0.5559, 0.8299, 0.4533, 0.9117, 0.4548, 0.913, 0.557, 0.8721, 0.5565, 0.8708, 0.454, 0.9526, 0.4555, 0.9539, 0.5575, 0.913, 0.557, 0.9117, 0.4548, 0.9935, 0.4562, 0.9948, 0.558, 0.9539, 0.5575, 0.9526, 0.4555, 0.05274, 0.4393, 0.05397, 0.5459, 0.01306, 0.5454, 0.01184, 0.4386, 0.09365, 0.44, 0.09487, 0.5464, 0.05397, 0.5459, 0.05274, 0.4393, 0.1345, 0.4408, 0.1358, 0.547, 0.09487, 0.5464, 0.09365, 0.44, 0.1755, 0.4415, 0.1767, 0.5475, 0.1358, 0.547, 0.1345, 0.4408, 0.2164, 0.4422, 0.2176, 0.548, 0.1767, 0.5475, 0.1755, 0.4415, 0.2573, 0.443, 0.2585, 0.5485, 0.2176, 0.548, 0.2164, 0.4422, 0.2524, 0.9151, 0.2933, 0.9155, 0.2904, 0.9765, 0.2495, 0.9761, 0.4569, 0.9169, 0.4978, 0.9173, 0.495, 0.9783, 0.4541, 0.978, 0.6614, 0.9187, 0.7023, 0.9191, 0.6995, 0.9802, 0.6586, 0.9798, 0.8659, 0.9205, 0.9068, 0.9209, 0.904, 0.9821, 0.8631, 0.9817, 0.08876, 0.9137, 0.1297, 0.9141, 0.1268, 0.975, 0.08591, 0.9746, 0.3751, 0.9162, 0.416, 0.9166, 0.4131, 0.9776, 0.3722, 0.9772, 0.5796, 0.918, 0.6205, 0.9184, 0.6177, 0.9795, 0.5768, 0.9791, 0.7841, 0.9198, 0.825, 0.9201, 0.8222, 0.9813, 0.7813, 0.981, 0.006947, 0.913, 0.04785, 0.9134, 0.04501, 0.9742, 0.004105, 0.9739, 0.2933, 0.9155, 0.3342, 0.9159, 0.3313, 0.9768, 0.2904, 0.9765, 0.4978, 0.9173, 0.5387, 0.9176, 0.5359, 0.9787, 0.495, 0.9783, 0.7023, 0.9191, 0.7432, 0.9194, 0.7404, 0.9806, 0.6995, 0.9802, 0.2115, 0.9148, 0.2524, 0.9151, 0.2495, 0.9761, 0.2086, 0.9757, 0.9068, 0.9209, 0.9477, 0.9212, 0.9449, 0.9824, 0.904, 0.9821, 0.1297, 0.9141, 0.1706, 0.9144, 0.1677, 0.9754, 0.1268, 0.975, 0.416, 0.9166, 0.4569, 0.9169, 0.4541, 0.978, 0.4131, 0.9776, 0.6205, 0.9184, 0.6614, 0.9187, 0.6586, 0.9798, 0.6177, 0.9795, 0.825, 0.9201, 0.8659, 0.9205, 0.8631, 0.9817, 0.8222, 0.9813, 0.04785, 0.9134, 0.08876, 0.9137, 0.08591, 0.9746, 0.04501, 0.9742, 0.3342, 0.9159, 0.3751, 0.9162, 0.3722, 0.9772, 0.3313, 0.9768, 0.5387, 0.9176, 0.5796, 0.918, 0.5768, 0.9791, 0.5359, 0.9787, 0.7432, 0.9194, 0.7841, 0.9198, 0.7813, 0.981, 0.7404, 0.9806, 0.9477, 0.9212, 0.9886, 0.9216, 0.9858, 0.9828, 0.9449, 0.9824, 0.1706, 0.9144, 0.2115, 0.9148, 0.2086, 0.9757, 0.1677, 0.9754, 0.1722, 0.7514, 0.2131, 0.7518, 0.2115, 0.9148, 0.1706, 0.9144, 0.9494, 0.7585, 0.9903, 0.7589, 0.9886, 0.9216, 0.9477, 0.9212, 0.7449, 0.7567, 0.7858, 0.757, 0.7841, 0.9198, 0.7432, 0.9194, 0.5404, 0.7548, 0.5813, 0.7552, 0.5796, 0.918, 0.5387, 0.9176, 0.3358, 0.7529, 0.3767, 0.7533, 0.3751, 0.9162, 0.3342, 0.9159, 0.0495, 0.7503, 0.09041, 0.7507, 0.08876, 0.9137, 0.04785, 0.9134, 0.8267, 0.7574, 0.8676, 0.7578, 0.8659, 0.9205, 0.825, 0.9201, 0.6222, 0.7555, 0.6631, 0.7559, 0.6614, 0.9187, 0.6205, 0.9184, 0.4176, 0.7537, 0.4585, 0.7541, 0.4569, 0.9169, 0.416, 0.9166, 0.1313, 0.7511, 0.1722, 0.7514, 0.1706, 0.9144, 0.1297, 0.9141, 0.9085, 0.7582, 0.9494, 0.7585, 0.9477, 0.9212, 0.9068, 0.9209, 0.2131, 0.7518, 0.254, 0.7522, 0.2524, 0.9151, 0.2115, 0.9148, 0.704, 0.7563, 0.7449, 0.7567, 0.7432, 0.9194, 0.7023, 0.9191, 0.4994, 0.7544, 0.5404, 0.7548, 0.5387, 0.9176, 0.4978, 0.9173, 0.2949, 0.7526, 0.3358, 0.7529, 0.3342, 0.9159, 0.2933, 0.9155, 0.008598, 0.75, 0.0495, 0.7503, 0.04785, 0.9134, 0.006947, 0.913, 0.7858, 0.757, 0.8267, 0.7574, 0.825, 0.9201, 0.7841, 0.9198, 0.5813, 0.7552, 0.6222, 0.7555, 0.6205, 0.9184, 0.5796, 0.918, 0.3767, 0.7533, 0.4176, 0.7537, 0.416, 0.9166, 0.3751, 0.9162, 0.09041, 0.7507, 0.1313, 0.7511, 0.1297, 0.9141, 0.08876, 0.9137, 0.8676, 0.7578, 0.9085, 0.7582, 0.9068, 0.9209, 0.8659, 0.9205, 0.6631, 0.7559, 0.704, 0.7563, 0.7023, 0.9191, 0.6614, 0.9187, 0.4585, 0.7541, 0.4994, 0.7544, 0.4978, 0.9173, 0.4569, 0.9169, 0.254, 0.7522, 0.2949, 0.7526, 0.2933, 0.9155, 0.2524, 0.9151, 0.133, 0.3439, 0.09208, 0.3434, 0.09447, 0.2604, 0.1354, 0.2609, 0.9102, 0.3534, 0.8693, 0.3529, 0.8716, 0.2703, 0.9126, 0.2708, 0.7056, 0.3509, 0.6647, 0.3504, 0.6671, 0.2677, 0.708, 0.2682, 0.5011, 0.3484, 0.4602, 0.3479, 0.4626, 0.2651, 0.5035, 0.2656, 0.2966, 0.3459, 0.2557, 0.3454, 0.2581, 0.2625, 0.299, 0.263, 0.2148, 0.3449, 0.1739, 0.3444, 0.1763, 0.2614, 0.2172, 0.262, 0.992, 0.3544, 0.9511, 0.3539, 0.951, 0.2738, 0.9919, 0.2743, 0.7874, 0.3519, 0.7465, 0.3514, 0.7489, 0.2687, 0.7898, 0.2693, 0.5829, 0.3494, 0.542, 0.3489, 0.5444, 0.2661, 0.5853, 0.2666, 0.3784, 0.3469, 0.3375, 0.3464, 0.3399, 0.2635, 0.3808, 0.264, 0.09208, 0.3434, 0.05117, 0.3429, 0.05356, 0.2599, 0.09447, 0.2604, 0.8693, 0.3529, 0.8284, 0.3524, 0.8307, 0.2698, 0.8716, 0.2703, 0.6647, 0.3504, 0.6238, 0.3499, 0.6262, 0.2672, 0.6671, 0.2677, 0.4602, 0.3479, 0.4193, 0.3474, 0.4217, 0.2646, 0.4626, 0.2651, 0.1739, 0.3444, 0.133, 0.3439, 0.1354, 0.2609, 0.1763, 0.2614, 0.9511, 0.3539, 0.9102, 0.3534, 0.9126, 0.2708, 0.951, 0.2738, 0.2557, 0.3454, 0.2148, 0.3449, 0.2172, 0.262, 0.2581, 0.2625, 0.7465, 0.3514, 0.7056, 0.3509, 0.708, 0.2682, 0.7489, 0.2687, 0.542, 0.3489, 0.5011, 0.3484, 0.5035, 0.2656, 0.5444, 0.2661, 0.3375, 0.3464, 0.2966, 0.3459, 0.299, 0.263, 0.3399, 0.2635, 0.05117, 0.3429, 0.01027, 0.3424, 0.0102, 0.2618, 0.05356, 0.2599, 0.8284, 0.3524, 0.7874, 0.3519, 0.7898, 0.2693, 0.8307, 0.2698, 0.6238, 0.3499, 0.5829, 0.3494, 0.5853, 0.2666, 0.6262, 0.2672, 0.4193, 0.3474, 0.3784, 0.3469, 0.3808, 0.264, 0.4217, 0.2646])
me_cylinder_006.use_remesh_preserve_volume = False
me_cylinder_006.use_remesh_preserve_attributes = False
me_cylinder_006.use_mirror_vertex_groups = False
me_cylinder_006.update()

# ---- objects
ob_cylinder = bpy.data.objects.new('Cylinder', me_cylinder)
ob_cylinder_001 = bpy.data.objects.new('Cylinder.001', me_cylinder_001)
ob_cylinder_002 = bpy.data.objects.new('Cylinder.002', me_cylinder_002)
ob_cylinder_003 = bpy.data.objects.new('Cylinder.003', me_cylinder_003)
ob_cylinder_004 = bpy.data.objects.new('Cylinder.004', me_cylinder_004)
ob_cylinder_005 = bpy.data.objects.new('Cylinder.005', me_cylinder_005)
ob_cylinder_006 = bpy.data.objects.new('Cylinder.006', me_cylinder_006)

# ---- transforms, parenting, visibility, modifiers, constraints
ob_cylinder.location = (0.0, 0.0, 0.0)
ob_cylinder.lineart.crease_threshold = 0.0
ob_cylinder_001.location = (0.0, 0.0, 0.0)
ob_cylinder_001.lineart.crease_threshold = 0.0
ob_cylinder_002.location = (0.0, 0.0, 0.0)
ob_cylinder_002.lineart.crease_threshold = 0.0
ob_cylinder_003.location = (0.0, 0.0, 0.0)
ob_cylinder_003.lineart.crease_threshold = 0.0
ob_cylinder_004.location = (0.0, 0.0, 0.0)
ob_cylinder_004.lineart.crease_threshold = 0.0
ob_cylinder_005.location = (0.0, 0.0, 0.0)
ob_cylinder_005.lineart.crease_threshold = 0.0
ob_cylinder_006.location = (0.0, 0.0, 0.0)
ob_cylinder_006.lineart.crease_threshold = 0.0

# ---- collection membership
col_collection_1.objects.link(ob_cylinder)
col_collection_2.objects.link(ob_cylinder_001)
col_collection_3.objects.link(ob_cylinder_002)
col_collection_6.objects.link(ob_cylinder_003)
col_collection_7.objects.link(ob_cylinder_004)
col_collection_8.objects.link(ob_cylinder_005)
col_collection_9.objects.link(ob_cylinder_006)

# ---- scene / render settings (as saved in the file)
scene.frame_start = 1; scene.frame_end = 250; scene.frame_set(1)
scene.render.engine = 'BLENDER_EEVEE_NEXT'
scene.render.resolution_percentage = 50
scene.render.dither_intensity = 0.0
scene.cycles.use_denoising = False
scene.cycles.samples = 128
scene.cycles.sampling_pattern = 'TABULATED_SOBOL'
scene.cycles.use_adaptive_sampling = False
scene.cycles.use_light_tree = False
scene.cycles.blur_glossy = 0.0
scene.cycles.sample_clamp_indirect = 0.0
scene.view_settings.view_transform = 'Standard'
bpy.context.view_layer.update()

# ---- added for rendering (the .blend has no active camera and no usable light): camera, sun
cam_auto = bpy.data.cameras.new('AutoCamera')
cam_auto.lens = 50.0
cam_auto.sensor_width = 36.0
cam_auto.clip_end = 1000.0
ob_auto_camera = bpy.data.objects.new('AutoCamera', cam_auto)
scene.collection.objects.link(ob_auto_camera)
ob_auto_camera.location = (10.1331, -12.1597, 8.47722)
ob_auto_camera.rotation_euler = (1.09748, -7.21219e-08, 0.694738)
scene.camera = ob_auto_camera
light_auto_sun = bpy.data.lights.new('AutoSun', 'SUN')
light_auto_sun.energy = 3.0
light_auto_sun.angle = 0.0523599
ob_auto_sun = bpy.data.objects.new('AutoSun', light_auto_sun)
scene.collection.objects.link(ob_auto_sun)
ob_auto_sun.rotation_euler = (0.872665, 0.174533, 0.523599)
bpy.context.view_layer.update()
